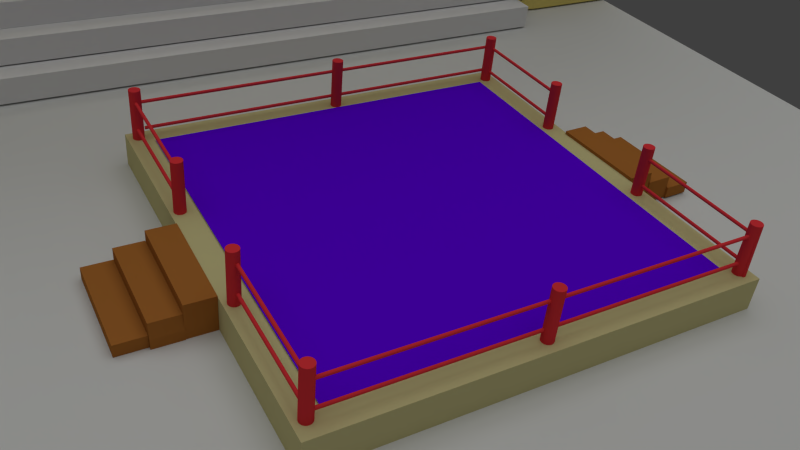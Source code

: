 # Source: Arena.blend  (saved by Blender 2.64.0; exported with 4.5.12 LTS)
import bpy
from mathutils import Matrix  # noqa: F401  (used for matrix-valued properties, if any)

bpy.ops.wm.read_factory_settings(use_empty=True)
scene = bpy.context.scene
scene.name = 'Scene.001'

# ---- collections
col_collection_1_001 = bpy.data.collections.new('Collection 1.001'); scene.collection.children.link(col_collection_1_001)
col_collection_3 = bpy.data.collections.new('Collection 3'); scene.collection.children.link(col_collection_3)
col_collection_9 = bpy.data.collections.new('Collection 9'); scene.collection.children.link(col_collection_9)
col_collection_10 = bpy.data.collections.new('Collection 10'); scene.collection.children.link(col_collection_10)

# ---- materials (node trees are filled in below, after node groups)
mat_sol = bpy.data.materials.new('Sol')
mat_sol.alpha_threshold = 0.0
mat_sol.use_transparent_shadow = False
mat_sol.diffuse_color = (0.6886, 0.6982, 0.6791, 1.0)
mat_sol.roughness = 0.5
mat_sol.line_color = (0.0, 0.0, 0.0, 1.0)
mat_bois1 = bpy.data.materials.new('Bois1')
mat_bois1.alpha_threshold = 0.0
mat_bois1.use_transparent_shadow = False
mat_bois1.diffuse_color = (0.8, 0.04259, 0.05278, 1.0)
mat_bois1.roughness = 0.5
mat_bois1.line_color = (0.0, 0.0, 0.0, 1.0)
mat_bois_2 = bpy.data.materials.new('Bois 2')
mat_bois_2.alpha_threshold = 0.0
mat_bois_2.use_transparent_shadow = False
mat_bois_2.diffuse_color = (0.402, 0.1524, 0.03243, 1.0)
mat_bois_2.roughness = 0.5
mat_bois_2.line_color = (0.0, 0.0, 0.0, 1.0)
mat_sol2 = bpy.data.materials.new('Sol2')
mat_sol2.alpha_threshold = 0.0
mat_sol2.use_transparent_shadow = False
mat_sol2.preview_render_type = 'CUBE'
mat_sol2.diffuse_color = (0.6152, 0.5639, 0.277, 1.0)
mat_sol2.roughness = 0.5
mat_sol2.line_color = (0.0, 0.0, 0.0, 1.0)
mat_arene = bpy.data.materials.new('Arene')
mat_arene.alpha_threshold = 0.0
mat_arene.use_transparent_shadow = False
mat_arene.preview_render_type = 'CUBE'
mat_arene.diffuse_color = (0.1171, 0.0, 0.8, 1.0)
mat_arene.roughness = 0.5
mat_arene.line_color = (0.0, 0.0, 0.0, 1.0)
mat_pierre_jaune = bpy.data.materials.new('Pierre Jaune')
mat_pierre_jaune.alpha_threshold = 0.0
mat_pierre_jaune.use_transparent_shadow = False
mat_pierre_jaune.diffuse_color = (0.8, 0.6635, 0.1964, 1.0)
mat_pierre_jaune.roughness = 0.5
mat_pierre_jaune.line_color = (0.0, 0.0, 0.0, 1.0)
mat_ninja = bpy.data.materials.new('ninja')
mat_ninja.alpha_threshold = 0.0
mat_ninja.use_transparent_shadow = False
mat_ninja.roughness = 0.5
mat_ninja.line_color = (0.0, 0.0, 0.0, 1.0)
mat_pirate_001 = bpy.data.materials.new('Pirate.001')
mat_pirate_001.alpha_threshold = 0.0
mat_pirate_001.use_transparent_shadow = False
mat_pirate_001.roughness = 0.5
mat_pirate_001.line_color = (0.0, 0.0, 0.0, 1.0)

# ---- material node trees

# ---- world
world_world_003 = bpy.data.worlds.new('World.003'); scene.world = world_world_003
world_world_003.use_sun_shadow = False
world_world_003.sun_shadow_jitter_overblur = 0.0
world_world_003.cycles.sampling_method = 'MANUAL'
world_world_003.cycles.sample_map_resolution = 256

# ---- cameras
cam_camera_001 = bpy.data.cameras.new('Camera.001')
cam_camera_001.clip_end = 100.0
cam_camera_001.lens = 35.0
cam_camera_001.sensor_width = 32.0
cam_camera_001.sensor_height = 18.0
cam_camera_001.dof.focus_distance = 0.0
cam_camera_001.dof.aperture_fstop = 128.0

# ---- lights
light_sun = bpy.data.lights.new('Sun', 'SUN')
light_sun.transmission_factor = 0.0
light_sun.angle = 1.571
light_sun.energy = 1.0
light_sun.shadow_buffer_clip_start = 0.5
light_sun.shadow_soft_size = 1.0
light_sun.shadow_cascade_max_distance = 1000.0
light_sun.cycles.use_multiple_importance_sampling = False

# ---- meshes
me_plane = bpy.data.meshes.new('Plane')
me_plane.from_pydata([(-1.025, 1.017, 0.003945), (1.005, 1.017, 0.003945), (-1.025, -1.013, 0.003945), (1.005, -1.013, 0.003945), (-0.372, 0.3468, 0.01094), (0.3745, 0.3468, 0.01094), (-0.372, -0.3997, 0.01094), (0.3745, -0.3997, 0.01094), (-0.3722, 0.3468, -0.05467), (0.3743, 0.3468, -0.05467), (-0.3722, -0.3997, -0.05467), (0.3743, -0.3997, -0.05467), (0.4, 0.0691, 0.0041), (0.4481, 0.0691, 0.0041), (0.4221, 0.07176, 0.007531), (0.4701, 0.07176, 0.007531), (0.4222, -0.1113, 0.003849), (0.4702, -0.1113, 0.003849), (0.4704, 0.06678, 0.003622), (0.5184, 0.06678, 0.003622), (0.4704, -0.1118, 0.003622), (0.5184, -0.1118, 0.003622), (0.374, 0.0691, -0.0171), (0.422, 0.0691, -0.0171), (0.374, -0.1095, -0.0171), (0.422, -0.1095, -0.0171), (0.4221, 0.07176, -0.01367), (0.4701, 0.07176, -0.01367), (0.4222, -0.1113, -0.01735), (0.4702, -0.1113, -0.01735), (0.4704, 0.06678, -0.01758), (0.5184, 0.06678, -0.01758), (0.4704, -0.1118, -0.01758), (0.5184, -0.1118, -0.01758), (0.374, -0.1095, -0.0386), (0.422, -0.1095, -0.0386), (0.4222, 0.06723, -0.03886), (0.4702, 0.06723, -0.03886), (0.4222, -0.1113, -0.03886), (0.4702, -0.1113, -0.03886), (0.3746, 0.07077, 0.005727), (0.4226, 0.07077, 0.005727), (0.374, -0.1095, 0.0041), (0.422, -0.1095, 0.0041), (0.4222, 0.06723, 0.003849), (0.4222, -0.1113, 0.003849), (0.374, 0.0691, -0.0171), (0.422, 0.0691, -0.0171), (0.374, -0.1095, -0.0171), (0.422, -0.1095, -0.0171), (0.4222, 0.06723, -0.01735), (0.4222, -0.1113, -0.01735), (0.374, 0.0691, -0.0386), (0.422, 0.0691, -0.0386), (0.374, -0.1095, -0.0386), (0.422, -0.1095, -0.0386), (0.4222, 0.06723, -0.03886), (0.4222, -0.1113, -0.03886), (0.3746, 0.07077, -0.05672), (0.4226, 0.07077, -0.05672), (0.374, -0.1095, -0.05834), (0.422, -0.1095, -0.05834), (-0.368, -0.1223, 0.001711), (-0.416, -0.1236, 0.001711), (-0.4162, -0.1217, 0.001461), (-0.4642, -0.123, 0.001461), (-0.4208, 0.05679, 0.001461), (-0.4689, 0.05554, 0.001461), (-0.4645, -0.1191, 0.001233), (-0.5125, -0.1203, 0.001233), (-0.4691, 0.05942, 0.001233), (-0.5171, 0.05817, 0.001233), (-0.368, -0.1223, -0.01949), (-0.416, -0.1236, -0.01949), (-0.3726, 0.05617, -0.01949), (-0.4206, 0.05492, -0.01949), (-0.4162, -0.1217, -0.01974), (-0.4642, -0.123, -0.01974), (-0.4208, 0.05679, -0.01974), (-0.4689, 0.05554, -0.01974), (-0.4645, -0.1191, -0.01997), (-0.5125, -0.1203, -0.01997), (-0.4691, 0.05942, -0.01997), (-0.5171, 0.05817, -0.01997), (-0.3726, 0.05617, -0.04099), (-0.4206, 0.05492, -0.04099), (-0.4162, -0.1217, -0.04124), (-0.4642, -0.123, -0.04124), (-0.4208, 0.05679, -0.04124), (-0.4689, 0.05554, -0.04124), (-0.368, -0.1223, 0.001711), (-0.416, -0.1236, 0.001711), (-0.3726, 0.05617, 0.001711), (-0.4269, 0.05492, 0.001711), (-0.4162, -0.1217, 0.001461), (-0.4208, 0.05679, 0.001461), (-0.368, -0.1223, -0.01949), (-0.416, -0.1236, -0.01949), (-0.3726, 0.05617, -0.01949), (-0.4206, 0.05492, -0.01949), (-0.4162, -0.1217, -0.01974), (-0.4208, 0.05679, -0.01974), (-0.368, -0.1223, -0.04099), (-0.416, -0.1236, -0.04099), (-0.3726, 0.05617, -0.04099), (-0.4206, 0.05492, -0.04099), (-0.4162, -0.1217, -0.04124), (-0.4208, 0.05679, -0.04124), (-0.368, -0.1223, -0.06073), (-0.416, -0.1236, -0.06073), (-0.3726, 0.05617, -0.06073), (-0.4206, 0.05492, -0.06073), (0.3588, -0.1525, -0.1455), (0.3588, -0.1525, 0.04181), (0.3568, -0.1523, -0.1455), (0.3568, -0.1523, 0.04181), (0.355, -0.1517, -0.1455), (0.355, -0.1517, 0.04181), (0.3532, -0.1508, -0.1455), (0.3532, -0.1508, 0.04181), (0.3517, -0.1496, -0.1455), (0.3517, -0.1496, 0.04181), (0.3505, -0.1481, -0.1455), (0.3505, -0.1481, 0.04181), (0.3496, -0.1463, -0.1455), (0.3496, -0.1463, 0.04181), (0.349, -0.1445, -0.1455), (0.349, -0.1445, 0.04181), (0.3488, -0.1425, -0.1455), (0.3488, -0.1425, 0.04181), (0.349, -0.1406, -0.1455), (0.349, -0.1406, 0.04181), (0.3496, -0.1387, -0.1455), (0.3496, -0.1387, 0.04181), (0.3505, -0.137, -0.1455), (0.3505, -0.137, 0.04181), (0.3517, -0.1355, -0.1455), (0.3517, -0.1355, 0.04181), (0.3532, -0.1342, -0.1455), (0.3532, -0.1342, 0.04181), (0.355, -0.1333, -0.1455), (0.355, -0.1333, 0.04181), (0.3568, -0.1328, -0.1455), (0.3568, -0.1328, 0.04181), (0.3588, -0.1326, -0.1455), (0.3588, -0.1326, 0.04181), (0.3607, -0.1328, -0.1455), (0.3607, -0.1328, 0.04181), (0.3626, -0.1333, -0.1455), (0.3626, -0.1333, 0.04181), (0.3643, -0.1342, -0.1455), (0.3643, -0.1342, 0.04181), (0.3658, -0.1355, -0.1455), (0.3658, -0.1355, 0.04181), (0.3671, -0.137, -0.1455), (0.3671, -0.137, 0.04181), (0.368, -0.1387, -0.1455), (0.368, -0.1387, 0.04181), (0.3685, -0.1406, -0.1455), (0.3685, -0.1406, 0.04181), (0.3687, -0.1425, -0.1455), (0.3687, -0.1425, 0.04181), (0.3685, -0.1445, -0.1455), (0.3685, -0.1445, 0.04181), (0.368, -0.1463, -0.1455), (0.368, -0.1463, 0.04181), (0.3671, -0.1481, -0.1455), (0.3671, -0.1481, 0.04181), (0.3658, -0.1496, -0.1455), (0.3658, -0.1496, 0.04181), (0.3643, -0.1508, -0.1455), (0.3643, -0.1508, 0.04181), (0.3626, -0.1517, -0.1455), (0.3626, -0.1517, 0.04181), (0.3607, -0.1523, -0.1455), (0.3607, -0.1523, 0.04181), (0.3574, -0.3905, 0.04181), (0.3574, -0.3905, -0.1455), (0.3592, -0.3899, 0.04181), (0.3592, -0.3899, -0.1455), (0.361, -0.389, 0.04181), (0.361, -0.389, -0.1455), (0.3625, -0.3877, 0.04181), (0.3625, -0.3877, -0.1455), (0.3637, -0.3862, 0.04181), (0.3637, -0.3862, -0.1455), (0.3646, -0.3845, 0.04181), (0.3646, -0.3845, -0.1455), (0.3652, -0.3826, 0.04181), (0.3652, -0.3826, -0.1455), (0.3654, -0.3807, 0.04181), (0.3654, -0.3807, -0.1455), (0.3652, -0.3788, 0.04181), (0.3652, -0.3788, -0.1455), (0.3646, -0.3769, 0.04181), (0.3646, -0.3769, -0.1455), (0.3637, -0.3752, 0.04181), (0.3637, -0.3752, -0.1455), (0.3625, -0.3737, 0.04181), (0.3625, -0.3737, -0.1455), (0.361, -0.3724, 0.04181), (0.361, -0.3724, -0.1455), (0.3592, -0.3715, 0.04181), (0.3592, -0.3715, -0.1455), (0.3574, -0.3709, 0.04181), (0.3574, -0.3709, -0.1455), (0.3554, -0.3707, 0.04181), (0.3554, -0.3707, -0.1455), (0.3535, -0.3709, 0.04181), (0.3535, -0.3709, -0.1455), (0.3516, -0.3715, 0.04181), (0.3516, -0.3715, -0.1455), (0.3499, -0.3724, 0.04181), (0.3499, -0.3724, -0.1455), (0.3484, -0.3737, 0.04181), (0.3484, -0.3737, -0.1455), (0.3471, -0.3752, 0.04181), (0.3471, -0.3752, -0.1455), (0.3462, -0.3769, 0.04181), (0.3462, -0.3769, -0.1455), (0.3456, -0.3788, 0.04181), (0.3456, -0.3788, -0.1455), (0.3455, -0.3807, 0.04181), (0.3455, -0.3807, -0.1455), (0.3456, -0.3826, 0.04181), (0.3456, -0.3826, -0.1455), (0.3462, -0.3845, 0.04181), (0.3462, -0.3845, -0.1455), (0.3471, -0.3862, 0.04181), (0.3471, -0.3862, -0.1455), (0.3484, -0.3877, 0.04181), (0.3484, -0.3877, -0.1455), (0.3499, -0.389, 0.04181), (0.3499, -0.389, -0.1455), (0.3516, -0.3899, 0.04181), (0.3516, -0.3899, -0.1455), (0.3535, -0.3905, 0.04181), (0.3535, -0.3905, -0.1455), (0.3554, -0.3907, 0.04181), (0.3554, -0.3907, -0.1455), (-0.01386, -0.3837, -0.1455), (-0.01386, -0.3837, 0.04181), (-0.01581, -0.3835, -0.1455), (-0.01581, -0.3835, 0.04181), (-0.01768, -0.3829, -0.1455), (-0.01768, -0.3829, 0.04181), (-0.0194, -0.382, -0.1455), (-0.0194, -0.382, 0.04181), (-0.02091, -0.3808, -0.1455), (-0.02091, -0.3808, 0.04181), (-0.02215, -0.3792, -0.1455), (-0.02215, -0.3792, 0.04181), (-0.02307, -0.3775, -0.1455), (-0.02307, -0.3775, 0.04181), (-0.02364, -0.3757, -0.1455), (-0.02364, -0.3757, 0.04181), (-0.02383, -0.3737, -0.1455), (-0.02383, -0.3737, 0.04181), (-0.02364, -0.3718, -0.1455), (-0.02364, -0.3718, 0.04181), (-0.02307, -0.3699, -0.1455), (-0.02307, -0.3699, 0.04181), (-0.02215, -0.3682, -0.1455), (-0.02215, -0.3682, 0.04181), (-0.02091, -0.3667, -0.1455), (-0.02091, -0.3667, 0.04181), (-0.0194, -0.3654, -0.1455), (-0.0194, -0.3654, 0.04181), (-0.01768, -0.3645, -0.1455), (-0.01768, -0.3645, 0.04181), (-0.01581, -0.3639, -0.1455), (-0.01581, -0.3639, 0.04181), (-0.01386, -0.3638, -0.1455), (-0.01386, -0.3638, 0.04181), (-0.01192, -0.3639, -0.1455), (-0.01192, -0.3639, 0.04181), (-0.01005, -0.3645, -0.1455), (-0.01005, -0.3645, 0.04181), (-0.00833, -0.3654, -0.1455), (-0.00833, -0.3654, 0.04181), (-0.00682, -0.3667, -0.1455), (-0.00682, -0.3667, 0.04181), (-0.005581, -0.3682, -0.1455), (-0.005581, -0.3682, 0.04181), (-0.00466, -0.3699, -0.1455), (-0.00466, -0.3699, 0.04181), (-0.004094, -0.3718, -0.1455), (-0.004094, -0.3718, 0.04181), (-0.003902, -0.3737, -0.1455), (-0.003902, -0.3737, 0.04181), (-0.004094, -0.3757, -0.1455), (-0.004094, -0.3757, 0.04181), (-0.00466, -0.3775, -0.1455), (-0.00466, -0.3775, 0.04181), (-0.005581, -0.3792, -0.1455), (-0.005581, -0.3792, 0.04181), (-0.00682, -0.3808, -0.1455), (-0.00682, -0.3808, 0.04181), (-0.00833, -0.382, -0.1455), (-0.00833, -0.382, 0.04181), (-0.01005, -0.3829, -0.1455), (-0.01005, -0.3829, 0.04181), (-0.01192, -0.3835, -0.1455), (-0.01192, -0.3835, 0.04181), (-0.3505, -0.3804, 0.04181), (-0.3505, -0.3804, -0.1455), (-0.3486, -0.3798, 0.04181), (-0.3486, -0.3798, -0.1455), (-0.3469, -0.3789, 0.04181), (-0.3469, -0.3789, -0.1455), (-0.3454, -0.3777, 0.04181), (-0.3454, -0.3777, -0.1455), (-0.3441, -0.3762, 0.04181), (-0.3441, -0.3762, -0.1455), (-0.3432, -0.3744, 0.04181), (-0.3432, -0.3744, -0.1455), (-0.3426, -0.3726, 0.04181), (-0.3426, -0.3726, -0.1455), (-0.3424, -0.3706, 0.04181), (-0.3424, -0.3706, -0.1455), (-0.3426, -0.3687, 0.04181), (-0.3426, -0.3687, -0.1455), (-0.3432, -0.3668, 0.04181), (-0.3432, -0.3668, -0.1455), (-0.3441, -0.3651, 0.04181), (-0.3441, -0.3651, -0.1455), (-0.3454, -0.3636, 0.04181), (-0.3454, -0.3636, -0.1455), (-0.3469, -0.3624, 0.04181), (-0.3469, -0.3624, -0.1455), (-0.3486, -0.3614, 0.04181), (-0.3486, -0.3614, -0.1455), (-0.3505, -0.3609, 0.04181), (-0.3505, -0.3609, -0.1455), (-0.3524, -0.3607, 0.04181), (-0.3524, -0.3607, -0.1455), (-0.3543, -0.3609, 0.04181), (-0.3543, -0.3609, -0.1455), (-0.3562, -0.3614, 0.04181), (-0.3562, -0.3614, -0.1455), (-0.3579, -0.3624, 0.04181), (-0.3579, -0.3624, -0.1455), (-0.3594, -0.3636, 0.04181), (-0.3594, -0.3636, -0.1455), (-0.3607, -0.3651, 0.04181), (-0.3607, -0.3651, -0.1455), (-0.3616, -0.3668, 0.04181), (-0.3616, -0.3668, -0.1455), (-0.3622, -0.3687, 0.04181), (-0.3622, -0.3687, -0.1455), (-0.3624, -0.3706, 0.04181), (-0.3624, -0.3706, -0.1455), (-0.3622, -0.3726, 0.04181), (-0.3622, -0.3726, -0.1455), (-0.3616, -0.3744, 0.04181), (-0.3616, -0.3744, -0.1455), (-0.3607, -0.3762, 0.04181), (-0.3607, -0.3762, -0.1455), (-0.3594, -0.3777, 0.04181), (-0.3594, -0.3777, -0.1455), (-0.3579, -0.3789, 0.04181), (-0.3579, -0.3789, -0.1455), (-0.3562, -0.3798, 0.04181), (-0.3562, -0.3798, -0.1455), (-0.3543, -0.3804, 0.04181), (-0.3543, -0.3804, -0.1455), (-0.3524, -0.3806, 0.04181), (-0.3524, -0.3806, -0.1455), (-0.3524, -0.1659, -0.1455), (-0.3524, -0.1659, 0.04181), (-0.3543, -0.1657, -0.1455), (-0.3543, -0.1657, 0.04181), (-0.3562, -0.1651, -0.1455), (-0.3562, -0.1651, 0.04181), (-0.3579, -0.1642, -0.1455), (-0.3579, -0.1642, 0.04181), (-0.3594, -0.163, -0.1455), (-0.3594, -0.163, 0.04181), (-0.3607, -0.1615, -0.1455), (-0.3607, -0.1615, 0.04181), (-0.3616, -0.1598, -0.1455), (-0.3616, -0.1598, 0.04181), (-0.3622, -0.1579, -0.1455), (-0.3622, -0.1579, 0.04181), (-0.3624, -0.1559, -0.1455), (-0.3624, -0.1559, 0.04181), (-0.3622, -0.154, -0.1455), (-0.3622, -0.154, 0.04181), (-0.3616, -0.1521, -0.1455), (-0.3616, -0.1521, 0.04181), (-0.3607, -0.1504, -0.1455), (-0.3607, -0.1504, 0.04181), (-0.3594, -0.1489, -0.1455), (-0.3594, -0.1489, 0.04181), (-0.3579, -0.1477, -0.1455), (-0.3579, -0.1477, 0.04181), (-0.3562, -0.1467, -0.1455), (-0.3562, -0.1467, 0.04181), (-0.3543, -0.1462, -0.1455), (-0.3543, -0.1462, 0.04181), (-0.3524, -0.146, -0.1455), (-0.3524, -0.146, 0.04181), (-0.3505, -0.1462, -0.1455), (-0.3505, -0.1462, 0.04181), (-0.3486, -0.1467, -0.1455), (-0.3486, -0.1467, 0.04181), (-0.3469, -0.1477, -0.1455), (-0.3469, -0.1477, 0.04181), (-0.3454, -0.1489, -0.1455), (-0.3454, -0.1489, 0.04181), (-0.3441, -0.1504, -0.1455), (-0.3441, -0.1504, 0.04181), (-0.3432, -0.1521, -0.1455), (-0.3432, -0.1521, 0.04181), (-0.3426, -0.154, -0.1455), (-0.3426, -0.154, 0.04181), (-0.3424, -0.1559, -0.1455), (-0.3424, -0.1559, 0.04181), (-0.3426, -0.1579, -0.1455), (-0.3426, -0.1579, 0.04181), (-0.3432, -0.1598, -0.1455), (-0.3432, -0.1598, 0.04181), (-0.3441, -0.1615, -0.1455), (-0.3441, -0.1615, 0.04181), (-0.3454, -0.163, -0.1455), (-0.3454, -0.163, 0.04181), (-0.3469, -0.1642, -0.1455), (-0.3469, -0.1642, 0.04181), (-0.3486, -0.1651, -0.1455), (-0.3486, -0.1651, 0.04181), (-0.3505, -0.1657, -0.1455), (-0.3505, -0.1657, 0.04181), (-0.3538, 0.07917, 0.04181), (-0.3538, 0.07917, -0.1455), (-0.3519, 0.07973, 0.04181), (-0.3519, 0.07973, -0.1455), (-0.3502, 0.08065, 0.04181), (-0.3502, 0.08065, -0.1455), (-0.3487, 0.08189, 0.04181), (-0.3487, 0.08189, -0.1455), (-0.3475, 0.0834, 0.04181), (-0.3475, 0.0834, -0.1455), (-0.3465, 0.08512, 0.04181), (-0.3465, 0.08512, -0.1455), (-0.346, 0.08699, 0.04181), (-0.346, 0.08699, -0.1455), (-0.3458, 0.08894, 0.04181), (-0.3458, 0.08894, -0.1455), (-0.346, 0.09088, 0.04181), (-0.346, 0.09088, -0.1455), (-0.3465, 0.09275, 0.04181), (-0.3465, 0.09275, -0.1455), (-0.3475, 0.09447, 0.04181), (-0.3475, 0.09447, -0.1455), (-0.3487, 0.09598, 0.04181), (-0.3487, 0.09598, -0.1455), (-0.3502, 0.09722, 0.04181), (-0.3502, 0.09722, -0.1455), (-0.3519, 0.09814, 0.04181), (-0.3519, 0.09814, -0.1455), (-0.3538, 0.09871, 0.04181), (-0.3538, 0.09871, -0.1455), (-0.3558, 0.0989, 0.04181), (-0.3558, 0.0989, -0.1455), (-0.3577, 0.09871, 0.04181), (-0.3577, 0.09871, -0.1455), (-0.3596, 0.09814, 0.04181), (-0.3596, 0.09814, -0.1455), (-0.3613, 0.09722, 0.04181), (-0.3613, 0.09722, -0.1455), (-0.3628, 0.09598, 0.04181), (-0.3628, 0.09598, -0.1455), (-0.364, 0.09447, 0.04181), (-0.364, 0.09447, -0.1455), (-0.365, 0.09275, 0.04181), (-0.365, 0.09275, -0.1455), (-0.3655, 0.09088, 0.04181), (-0.3655, 0.09088, -0.1455), (-0.3657, 0.08894, 0.04181), (-0.3657, 0.08894, -0.1455), (-0.3655, 0.08699, 0.04181), (-0.3655, 0.08699, -0.1455), (-0.365, 0.08512, 0.04181), (-0.365, 0.08512, -0.1455), (-0.364, 0.0834, 0.04181), (-0.364, 0.0834, -0.1455), (-0.3628, 0.08189, 0.04181), (-0.3628, 0.08189, -0.1455), (-0.3613, 0.08065, 0.04181), (-0.3613, 0.08065, -0.1455), (-0.3596, 0.07973, 0.04181), (-0.3596, 0.07973, -0.1455), (-0.3577, 0.07917, 0.04181), (-0.3577, 0.07917, -0.1455), (-0.3558, 0.07897, 0.04181), (-0.3558, 0.07897, -0.1455), (-0.3524, 0.312, -0.1455), (-0.3524, 0.312, 0.04181), (-0.3543, 0.3122, -0.1455), (-0.3543, 0.3122, 0.04181), (-0.3562, 0.3128, -0.1455), (-0.3562, 0.3128, 0.04181), (-0.3579, 0.3137, -0.1455), (-0.3579, 0.3137, 0.04181), (-0.3594, 0.3149, -0.1455), (-0.3594, 0.3149, 0.04181), (-0.3607, 0.3164, -0.1455), (-0.3607, 0.3164, 0.04181), (-0.3616, 0.3182, -0.1455), (-0.3616, 0.3182, 0.04181), (-0.3622, 0.32, -0.1455), (-0.3622, 0.32, 0.04181), (-0.3624, 0.322, -0.1455), (-0.3624, 0.3271, 0.04181), (-0.3622, 0.3239, -0.1455), (-0.3622, 0.3291, 0.04181), (-0.3616, 0.3258, -0.1455), (-0.3616, 0.3309, 0.04181), (-0.3607, 0.3275, -0.1455), (-0.3607, 0.3326, 0.04181), (-0.3594, 0.329, -0.1455), (-0.3594, 0.3342, 0.04181), (-0.3579, 0.3303, -0.1455), (-0.3579, 0.3354, 0.04181), (-0.3562, 0.3312, -0.1455), (-0.3562, 0.3363, 0.04181), (-0.3543, 0.3317, -0.1455), (-0.3543, 0.3369, 0.04181), (-0.3524, 0.3319, -0.1455), (-0.3524, 0.3371, 0.04181), (-0.3505, 0.3317, -0.1455), (-0.3505, 0.3369, 0.04181), (-0.3486, 0.3312, -0.1455), (-0.3486, 0.3312, 0.04181), (-0.3469, 0.3303, -0.1455), (-0.3469, 0.3303, 0.04181), (-0.3454, 0.329, -0.1455), (-0.3454, 0.329, 0.04181), (-0.3441, 0.3275, -0.1455), (-0.3441, 0.3275, 0.04181), (-0.3432, 0.3258, -0.1455), (-0.3432, 0.3258, 0.04181), (-0.3426, 0.3239, -0.1455), (-0.3426, 0.3239, 0.04181), (-0.3424, 0.322, -0.1455), (-0.3424, 0.322, 0.04181), (-0.3426, 0.32, -0.1455), (-0.3426, 0.32, 0.04181), (-0.3432, 0.3182, -0.1455), (-0.3432, 0.3182, 0.04181), (-0.3441, 0.3164, -0.1455), (-0.3441, 0.3164, 0.04181), (-0.3454, 0.3149, -0.1455), (-0.3454, 0.3149, 0.04181), (-0.3469, 0.3137, -0.1455), (-0.3469, 0.3137, 0.04181), (-0.3486, 0.3128, -0.1455), (-0.3486, 0.3128, 0.04181), (-0.3505, 0.3122, -0.1455), (-0.3505, 0.3122, 0.04181), (0.01184, 0.314, 0.04181), (0.01184, 0.314, -0.1455), (0.01371, 0.3146, 0.04181), (0.01371, 0.3146, -0.1455), (0.01543, 0.3155, 0.04181), (0.01543, 0.3155, -0.1455), (0.01694, 0.3167, 0.04181), (0.01694, 0.3167, -0.1455), (0.01818, 0.3182, 0.04181), (0.01818, 0.3182, -0.1455), (0.0191, 0.3199, 0.04181), (0.0191, 0.3199, -0.1455), (0.01967, 0.3218, 0.04181), (0.01967, 0.3218, -0.1455), (0.01986, 0.3238, 0.04181), (0.01986, 0.3238, -0.1455), (0.01967, 0.3257, 0.04181), (0.01967, 0.3257, -0.1455), (0.0191, 0.3276, 0.04181), (0.0191, 0.3276, -0.1455), (0.01818, 0.3293, 0.04181), (0.01818, 0.3293, -0.1455), (0.01694, 0.3308, 0.04181), (0.01694, 0.3308, -0.1455), (0.01543, 0.332, 0.04181), (0.01543, 0.332, -0.1455), (0.01371, 0.333, 0.04181), (0.01371, 0.333, -0.1455), (0.01184, 0.3335, 0.04181), (0.01184, 0.3335, -0.1455), (0.009896, 0.3337, 0.04181), (0.009896, 0.3337, -0.1455), (0.007953, 0.3335, 0.04181), (0.007953, 0.3335, -0.1455), (0.006084, 0.333, 0.04181), (0.006084, 0.333, -0.1455), (0.004361, 0.332, 0.04181), (0.004361, 0.332, -0.1455), (0.002851, 0.3308, 0.04181), (0.002851, 0.3308, -0.1455), (0.001613, 0.3293, 0.04181), (0.001613, 0.3293, -0.1455), (0.0006919, 0.3276, 0.04181), (0.0006919, 0.3276, -0.1455), (0.0001249, 0.3257, 0.04181), (0.0001249, 0.3257, -0.1455), (-6.649e-05, 0.3238, 0.04181), (-6.649e-05, 0.3238, -0.1455), (0.0001249, 0.3218, 0.04181), (0.0001249, 0.3218, -0.1455), (0.0006919, 0.3199, 0.04181), (0.0006919, 0.3199, -0.1455), (0.001613, 0.3182, 0.04181), (0.001613, 0.3182, -0.1455), (0.002851, 0.3167, 0.04181), (0.002851, 0.3167, -0.1455), (0.004361, 0.3155, 0.04181), (0.004361, 0.3155, -0.1455), (0.006084, 0.3146, 0.04181), (0.006084, 0.3146, -0.1455), (0.007953, 0.314, 0.04181), (0.007953, 0.314, -0.1455), (0.009896, 0.3138, 0.04181), (0.009896, 0.3138, -0.1455), (0.3554, 0.3071, -0.1455), (0.3554, 0.3071, 0.04181), (0.3535, 0.3073, -0.1455), (0.3535, 0.3073, 0.04181), (0.3516, 0.3078, -0.1455), (0.3516, 0.3078, 0.04181), (0.3499, 0.3088, -0.1455), (0.3499, 0.3088, 0.04181), (0.3484, 0.31, -0.1455), (0.3484, 0.31, 0.04181), (0.3471, 0.3115, -0.1455), (0.3471, 0.3115, 0.04181), (0.3462, 0.3132, -0.1455), (0.3462, 0.3132, 0.04181), (0.3456, 0.3151, -0.1455), (0.3456, 0.3151, 0.04181), (0.3455, 0.317, -0.1455), (0.3455, 0.317, 0.04181), (0.3456, 0.319, -0.1455), (0.3456, 0.319, 0.04181), (0.3462, 0.3209, -0.1455), (0.3462, 0.3209, 0.04181), (0.3471, 0.3226, -0.1455), (0.3471, 0.3226, 0.04181), (0.3484, 0.3241, -0.1455), (0.3484, 0.3241, 0.04181), (0.3499, 0.3253, -0.1455), (0.3499, 0.3253, 0.04181), (0.3516, 0.3263, -0.1455), (0.3516, 0.3263, 0.04181), (0.3535, 0.3268, -0.1455), (0.3535, 0.3268, 0.04181), (0.3554, 0.327, -0.1455), (0.3554, 0.327, 0.04181), (0.3574, 0.3268, -0.1455), (0.3574, 0.3268, 0.04181), (0.3592, 0.3263, -0.1455), (0.3592, 0.3263, 0.04181), (0.361, 0.3253, -0.1455), (0.361, 0.3253, 0.04181), (0.3625, 0.3241, -0.1455), (0.3625, 0.3241, 0.04181), (0.3637, 0.3226, -0.1455), (0.3637, 0.3226, 0.04181), (0.3646, 0.3209, -0.1455), (0.3646, 0.3209, 0.04181), (0.3652, 0.319, -0.1455), (0.3652, 0.319, 0.04181), (0.3654, 0.317, -0.1455), (0.3654, 0.317, 0.04181), (0.3652, 0.3151, -0.1455), (0.3652, 0.3151, 0.04181), (0.3646, 0.3132, -0.1455), (0.3646, 0.3132, 0.04181), (0.3637, 0.3115, -0.1455), (0.3637, 0.3115, 0.04181), (0.3625, 0.31, -0.1455), (0.3625, 0.31, 0.04181), (0.361, 0.3088, -0.1455), (0.361, 0.3088, 0.04181), (0.3592, 0.3078, -0.1455), (0.3592, 0.3078, 0.04181), (0.3601, 0.0796, 0.04181), (0.3601, 0.0796, -0.1455), (0.3619, 0.08016, 0.04181), (0.3619, 0.08016, -0.1455), (0.3637, 0.08108, 0.04181), (0.3637, 0.08108, -0.1455), (0.3652, 0.08232, 0.04181), (0.3652, 0.08232, -0.1455), (0.3664, 0.08383, 0.04181), (0.3664, 0.08383, -0.1455), (0.3673, 0.08556, 0.04181), (0.3673, 0.08556, -0.1455), (0.3679, 0.08742, 0.04181), (0.3679, 0.08742, -0.1455), (0.3681, 0.08937, 0.04181), (0.3681, 0.08937, -0.1455), (0.3679, 0.09131, 0.04181), (0.3679, 0.09131, -0.1455), (0.3673, 0.09318, 0.04181), (0.3673, 0.09318, -0.1455), (0.3664, 0.0949, 0.04181), (0.3664, 0.0949, -0.1455), (0.3652, 0.09641, 0.04181), (0.3652, 0.09641, -0.1455), (0.3637, 0.09765, 0.04181), (0.3637, 0.09765, -0.1455), (0.3619, 0.09857, 0.04181), (0.3619, 0.09857, -0.1455), (0.3601, 0.09914, 0.04181), (0.3601, 0.09914, -0.1455), (0.3581, 0.09933, 0.04181), (0.3581, 0.09933, -0.1455), (0.3562, 0.09914, 0.04181), (0.3562, 0.09914, -0.1455), (0.3543, 0.09857, 0.04181), (0.3543, 0.09857, -0.1455), (0.3526, 0.09765, 0.04181), (0.3526, 0.09765, -0.1455), (0.3511, 0.09641, 0.04181), (0.3511, 0.09641, -0.1455), (0.3498, 0.0949, 0.04181), (0.3498, 0.0949, -0.1455), (0.3489, 0.09318, 0.04181), (0.3489, 0.09318, -0.1455), (0.3484, 0.09131, 0.04181), (0.3484, 0.09131, -0.1455), (0.3482, 0.08937, 0.04181), (0.3482, 0.08937, -0.1455), (0.3484, 0.08742, 0.04181), (0.3484, 0.08742, -0.1455), (0.3489, 0.08556, 0.04181), (0.3489, 0.08556, -0.1455), (0.3498, 0.08383, 0.04181), (0.3498, 0.08383, -0.1455), (0.3511, 0.08232, 0.04181), (0.3511, 0.08232, -0.1455), (0.3526, 0.08108, 0.04181), (0.3526, 0.08108, -0.1455), (0.3543, 0.08016, 0.04181), (0.3543, 0.08016, -0.1455), (0.3562, 0.0796, 0.04181), (0.3562, 0.0796, -0.1455), (0.3581, 0.07941, 0.04181), (0.3581, 0.07941, -0.1455), (0.3574, 0.3073, -0.1455), (0.3574, 0.3073, 0.04181), (-0.3532, -0.3739, -0.072), (-0.3532, -0.1627, -0.07173), (-0.3527, -0.3739, -0.07226), (-0.3527, -0.1627, -0.07199), (-0.3522, -0.3739, -0.07262), (-0.3522, -0.1627, -0.07235), (-0.3519, -0.3739, -0.07305), (-0.3519, -0.1627, -0.07278), (-0.3516, -0.3739, -0.07355), (-0.3516, -0.1627, -0.07328), (-0.3515, -0.3739, -0.07408), (-0.3515, -0.1627, -0.07382), (-0.3514, -0.3739, -0.07464), (-0.3514, -0.1627, -0.07437), (-0.3515, -0.3739, -0.0752), (-0.3515, -0.1627, -0.07493), (-0.3516, -0.3739, -0.07574), (-0.3516, -0.1627, -0.07547), (-0.3519, -0.3739, -0.07623), (-0.3519, -0.1627, -0.07596), (-0.3522, -0.3739, -0.07667), (-0.3522, -0.1627, -0.0764), (-0.3527, -0.3739, -0.07702), (-0.3527, -0.1627, -0.07675), (-0.3532, -0.3739, -0.07729), (-0.3532, -0.1627, -0.07702), (-0.3537, -0.3739, -0.07745), (-0.3537, -0.1627, -0.07718), (-0.3543, -0.3739, -0.0775), (-0.3543, -0.1627, -0.07723), (-0.3548, -0.3739, -0.07745), (-0.3548, -0.1627, -0.07718), (-0.3554, -0.3739, -0.07729), (-0.3554, -0.1627, -0.07702), (-0.3559, -0.3739, -0.07702), (-0.3559, -0.1627, -0.07675), (-0.3563, -0.3739, -0.07667), (-0.3563, -0.1627, -0.0764), (-0.3566, -0.3739, -0.07623), (-0.3566, -0.1627, -0.07596), (-0.3569, -0.3739, -0.07574), (-0.3569, -0.1627, -0.07547), (-0.3571, -0.3739, -0.0752), (-0.3571, -0.1627, -0.07493), (-0.3571, -0.3739, -0.07464), (-0.3571, -0.1627, -0.07437), (-0.3571, -0.3739, -0.07408), (-0.3571, -0.1627, -0.07382), (-0.3569, -0.3739, -0.07355), (-0.3569, -0.1627, -0.07328), (-0.3566, -0.3739, -0.07305), (-0.3566, -0.1627, -0.07278), (-0.3563, -0.3739, -0.07262), (-0.3563, -0.1627, -0.07235), (-0.3559, -0.3739, -0.07226), (-0.3559, -0.1627, -0.07199), (-0.3554, -0.3739, -0.072), (-0.3554, -0.1627, -0.07173), (-0.3548, -0.3739, -0.07184), (-0.3548, -0.1627, -0.07157), (-0.3543, -0.3739, -0.07178), (-0.3543, -0.1627, -0.07151), (-0.3537, -0.373, -0.1218), (-0.3537, -0.1618, -0.1215), (-0.3537, -0.1627, -0.07157), (-0.3537, -0.3739, -0.07184), (-0.3532, -0.373, -0.1221), (-0.3532, -0.1618, -0.1218), (-0.3527, -0.373, -0.1224), (-0.3527, -0.1618, -0.1221), (-0.3524, -0.373, -0.1228), (-0.3524, -0.1618, -0.1226), (-0.3521, -0.373, -0.1233), (-0.3521, -0.1618, -0.1231), (-0.352, -0.373, -0.1239), (-0.352, -0.1618, -0.1236), (-0.3519, -0.373, -0.1244), (-0.3519, -0.1618, -0.1242), (-0.352, -0.373, -0.125), (-0.352, -0.1618, -0.1247), (-0.3521, -0.373, -0.1255), (-0.3521, -0.1618, -0.1253), (-0.3524, -0.373, -0.126), (-0.3524, -0.1618, -0.1258), (-0.3527, -0.373, -0.1265), (-0.3527, -0.1618, -0.1262), (-0.3532, -0.373, -0.1268), (-0.3532, -0.1618, -0.1265), (-0.3537, -0.373, -0.1271), (-0.3537, -0.1618, -0.1268), (-0.3542, -0.373, -0.1272), (-0.3542, -0.1618, -0.127), (-0.3548, -0.373, -0.1273), (-0.3548, -0.1618, -0.127), (-0.3553, -0.373, -0.1272), (-0.3553, -0.1618, -0.127), (-0.3559, -0.373, -0.1271), (-0.3559, -0.1618, -0.1268), (-0.3564, -0.373, -0.1268), (-0.3564, -0.1618, -0.1265), (-0.3568, -0.373, -0.1265), (-0.3568, -0.1618, -0.1262), (-0.3571, -0.373, -0.126), (-0.3571, -0.1618, -0.1258), (-0.3574, -0.373, -0.1255), (-0.3574, -0.1618, -0.1253), (-0.3576, -0.373, -0.125), (-0.3576, -0.1618, -0.1247), (-0.3576, -0.373, -0.1244), (-0.3576, -0.1618, -0.1242), (-0.3576, -0.373, -0.1239), (-0.3576, -0.1618, -0.1236), (-0.3574, -0.373, -0.1233), (-0.3574, -0.1618, -0.1231), (-0.3571, -0.373, -0.1228), (-0.3571, -0.1618, -0.1226), (-0.3568, -0.373, -0.1224), (-0.3568, -0.1618, -0.1221), (-0.3564, -0.373, -0.1221), (-0.3564, -0.1618, -0.1218), (-0.3559, -0.373, -0.1218), (-0.3559, -0.1618, -0.1215), (-0.3553, -0.373, -0.1216), (-0.3553, -0.1618, -0.1214), (-0.3548, -0.373, -0.1216), (-0.3548, -0.1618, -0.1213), (-0.3542, -0.1618, -0.1214), (-0.3542, -0.373, -0.1216), (0.3571, 0.08663, -0.072), (0.3571, 0.3139, -0.07173), (0.3576, 0.08663, -0.07226), (0.3576, 0.3139, -0.07199), (0.358, 0.08663, -0.07262), (0.358, 0.3139, -0.07235), (0.3584, 0.08663, -0.07305), (0.3584, 0.3139, -0.07278), (0.3586, 0.08663, -0.07355), (0.3586, 0.3139, -0.07328), (0.3588, 0.08663, -0.07408), (0.3588, 0.3139, -0.07382), (0.3589, 0.08663, -0.07464), (0.3589, 0.3139, -0.07437), (0.3588, 0.08663, -0.0752), (0.3588, 0.3139, -0.07493), (0.3586, 0.08663, -0.07574), (0.3586, 0.3139, -0.07547), (0.3584, 0.08663, -0.07623), (0.3584, 0.3139, -0.07596), (0.358, 0.08663, -0.07667), (0.358, 0.3139, -0.0764), (0.3576, 0.08663, -0.07702), (0.3576, 0.3139, -0.07675), (0.3571, 0.08663, -0.07729), (0.3571, 0.3139, -0.07702), (0.3566, 0.08663, -0.07745), (0.3566, 0.3139, -0.07718), (0.356, 0.08663, -0.0775), (0.356, 0.3139, -0.07723), (0.3554, 0.08663, -0.07745), (0.3554, 0.3139, -0.07718), (0.3549, 0.08663, -0.07729), (0.3549, 0.3139, -0.07702), (0.3544, 0.08663, -0.07702), (0.3544, 0.3139, -0.07675), (0.354, 0.08663, -0.07667), (0.354, 0.3139, -0.0764), (0.3536, 0.08663, -0.07623), (0.3536, 0.3139, -0.07596), (0.3534, 0.08663, -0.07574), (0.3534, 0.3139, -0.07547), (0.3532, 0.08663, -0.0752), (0.3532, 0.3139, -0.07493), (0.3531, 0.08663, -0.07464), (0.3531, 0.3139, -0.07437), (0.3532, 0.08663, -0.07408), (0.3532, 0.3139, -0.07382), (0.3534, 0.08663, -0.07355), (0.3534, 0.3139, -0.07328), (0.3536, 0.08663, -0.07305), (0.3536, 0.3139, -0.07278), (0.354, 0.08663, -0.07262), (0.354, 0.3139, -0.07235), (0.3544, 0.08663, -0.07226), (0.3544, 0.3139, -0.07199), (0.3549, 0.08663, -0.072), (0.3549, 0.3139, -0.07173), (0.3554, 0.08663, -0.07184), (0.3554, 0.3139, -0.07157), (0.356, 0.08663, -0.07178), (0.356, 0.3139, -0.07151), (0.3566, 0.08756, -0.1218), (0.3566, 0.3148, -0.1215), (0.3566, 0.3139, -0.07157), (0.3566, 0.08663, -0.07184), (0.3571, 0.08756, -0.1221), (0.3571, 0.3148, -0.1218), (0.3575, 0.08756, -0.1224), (0.3575, 0.3148, -0.1221), (0.3579, 0.08756, -0.1228), (0.3579, 0.3148, -0.1226), (0.3581, 0.08756, -0.1233), (0.3581, 0.3148, -0.1231), (0.3583, 0.08756, -0.1239), (0.3583, 0.3148, -0.1236), (0.3584, 0.08756, -0.1244), (0.3584, 0.3148, -0.1242), (0.3583, 0.08756, -0.125), (0.3583, 0.3148, -0.1247), (0.3581, 0.08756, -0.1255), (0.3581, 0.3148, -0.1253), (0.3579, 0.08756, -0.126), (0.3579, 0.3148, -0.1258), (0.3575, 0.08756, -0.1265), (0.3575, 0.3148, -0.1262), (0.3571, 0.08756, -0.1268), (0.3571, 0.3148, -0.1265), (0.3566, 0.08756, -0.1271), (0.3566, 0.3148, -0.1268), (0.3561, 0.08756, -0.1272), (0.3561, 0.3148, -0.127), (0.3555, 0.08756, -0.1273), (0.3555, 0.3148, -0.127), (0.3549, 0.08756, -0.1272), (0.3549, 0.3148, -0.127), (0.3544, 0.08756, -0.1271), (0.3544, 0.3148, -0.1268), (0.3539, 0.08756, -0.1268), (0.3539, 0.3148, -0.1265), (0.3535, 0.08756, -0.1265), (0.3535, 0.3148, -0.1262), (0.3531, 0.08756, -0.126), (0.3531, 0.3148, -0.1258), (0.3529, 0.08756, -0.1255), (0.3529, 0.3148, -0.1253), (0.3527, 0.08756, -0.125), (0.3527, 0.3148, -0.1247), (0.3526, 0.08756, -0.1244), (0.3526, 0.3148, -0.1242), (0.3527, 0.08756, -0.1239), (0.3527, 0.3148, -0.1236), (0.3529, 0.08756, -0.1233), (0.3529, 0.3148, -0.1231), (0.3531, 0.08756, -0.1228), (0.3531, 0.3148, -0.1226), (0.3535, 0.08756, -0.1224), (0.3535, 0.3148, -0.1221), (0.3539, 0.08756, -0.1221), (0.3539, 0.3148, -0.1218), (0.3544, 0.08756, -0.1218), (0.3544, 0.3148, -0.1215), (0.3549, 0.08756, -0.1216), (0.3549, 0.3148, -0.1214), (0.3555, 0.08756, -0.1216), (0.3555, 0.3148, -0.1213), (0.3561, 0.3148, -0.1214), (0.3561, 0.08756, -0.1216), (-0.3536, 0.0858, -0.072), (-0.3536, 0.3261, -0.07173), (-0.3531, 0.0858, -0.07226), (-0.3531, 0.3261, -0.07199), (-0.3527, 0.0858, -0.07262), (-0.3527, 0.3261, -0.07235), (-0.3524, 0.0858, -0.07305), (-0.3524, 0.3261, -0.07278), (-0.3521, 0.0858, -0.07355), (-0.3521, 0.3261, -0.07328), (-0.3519, 0.0858, -0.07408), (-0.3519, 0.3261, -0.07382), (-0.3519, 0.0858, -0.07464), (-0.3519, 0.3261, -0.07437), (-0.3519, 0.0858, -0.0752), (-0.3519, 0.3261, -0.07493), (-0.3521, 0.0858, -0.07574), (-0.3521, 0.3261, -0.07547), (-0.3524, 0.0858, -0.07623), (-0.3524, 0.3261, -0.07596), (-0.3527, 0.0858, -0.07667), (-0.3527, 0.3261, -0.0764), (-0.3531, 0.0858, -0.07702), (-0.3531, 0.3261, -0.07675), (-0.3536, 0.0858, -0.07729), (-0.3536, 0.3261, -0.07702), (-0.3542, 0.0858, -0.07745), (-0.3542, 0.3261, -0.07718), (-0.3547, 0.0858, -0.0775), (-0.3547, 0.3261, -0.07723), (-0.3553, 0.0858, -0.07745), (-0.3553, 0.3261, -0.07718), (-0.3558, 0.0858, -0.07729), (-0.3558, 0.3261, -0.07702), (-0.3563, 0.0858, -0.07702), (-0.3563, 0.3261, -0.07675), (-0.3568, 0.0858, -0.07667), (-0.3568, 0.3261, -0.0764), (-0.3571, 0.0858, -0.07623), (-0.3571, 0.3261, -0.07596), (-0.3574, 0.0858, -0.07574), (-0.3574, 0.3261, -0.07547), (-0.3575, 0.0858, -0.0752), (-0.3575, 0.3261, -0.07493), (-0.3576, 0.0858, -0.07464), (-0.3576, 0.3261, -0.07437), (-0.3575, 0.0858, -0.07408), (-0.3575, 0.3261, -0.07382), (-0.3574, 0.0858, -0.07355), (-0.3574, 0.3261, -0.07328), (-0.3571, 0.0858, -0.07305), (-0.3571, 0.3261, -0.07278), (-0.3568, 0.0858, -0.07262), (-0.3568, 0.3261, -0.07235), (-0.3563, 0.0858, -0.07226), (-0.3563, 0.3261, -0.07199), (-0.3558, 0.0858, -0.072), (-0.3558, 0.3261, -0.07173), (-0.3553, 0.0858, -0.07184), (-0.3553, 0.3261, -0.07157), (-0.3547, 0.0858, -0.07178), (-0.3547, 0.3261, -0.07151), (-0.3541, 0.08678, -0.1218), (-0.3541, 0.3271, -0.1215), (-0.3542, 0.3261, -0.07157), (-0.3542, 0.0858, -0.07184), (-0.3536, 0.08678, -0.1221), (-0.3536, 0.3271, -0.1218), (-0.3532, 0.08678, -0.1224), (-0.3532, 0.3271, -0.1221), (-0.3529, 0.08678, -0.1228), (-0.3529, 0.3271, -0.1226), (-0.3526, 0.08678, -0.1233), (-0.3526, 0.3271, -0.1231), (-0.3524, 0.08678, -0.1239), (-0.3524, 0.3271, -0.1236), (-0.3524, 0.08678, -0.1244), (-0.3524, 0.3271, -0.1242), (-0.3524, 0.08678, -0.125), (-0.3524, 0.3271, -0.1247), (-0.3526, 0.08678, -0.1255), (-0.3526, 0.3271, -0.1253), (-0.3529, 0.08678, -0.126), (-0.3529, 0.3271, -0.1258), (-0.3532, 0.08678, -0.1265), (-0.3532, 0.3271, -0.1262), (-0.3536, 0.08678, -0.1268), (-0.3536, 0.3271, -0.1265), (-0.3541, 0.08678, -0.1271), (-0.3541, 0.3271, -0.1268), (-0.3547, 0.08678, -0.1272), (-0.3547, 0.3271, -0.127), (-0.3552, 0.08678, -0.1273), (-0.3552, 0.3271, -0.127), (-0.3558, 0.08678, -0.1272), (-0.3558, 0.3271, -0.127), (-0.3563, 0.08678, -0.1271), (-0.3563, 0.3271, -0.1268), (-0.3568, 0.08678, -0.1268), (-0.3568, 0.3271, -0.1265), (-0.3573, 0.08678, -0.1265), (-0.3573, 0.3271, -0.1262), (-0.3576, 0.08678, -0.126), (-0.3576, 0.3271, -0.1258), (-0.3579, 0.08678, -0.1255), (-0.3579, 0.3271, -0.1253), (-0.358, 0.08678, -0.125), (-0.358, 0.3271, -0.1247), (-0.3581, 0.08678, -0.1244), (-0.3581, 0.3271, -0.1242), (-0.358, 0.08678, -0.1239), (-0.358, 0.3271, -0.1236), (-0.3579, 0.08678, -0.1233), (-0.3579, 0.3271, -0.1231), (-0.3576, 0.08678, -0.1228), (-0.3576, 0.3271, -0.1226), (-0.3573, 0.08678, -0.1224), (-0.3573, 0.3271, -0.1221), (-0.3568, 0.08678, -0.1221), (-0.3568, 0.3271, -0.1218), (-0.3563, 0.08678, -0.1218), (-0.3563, 0.3271, -0.1215), (-0.3558, 0.08678, -0.1216), (-0.3558, 0.3271, -0.1214), (-0.3552, 0.08678, -0.1216), (-0.3552, 0.3271, -0.1213), (-0.3547, 0.3271, -0.1214), (-0.3547, 0.08678, -0.1216), (0.3585, -0.3902, -0.072), (0.3585, -0.1456, -0.07173), (0.359, -0.3902, -0.07226), (0.359, -0.1456, -0.07199), (0.3594, -0.3902, -0.07262), (0.3594, -0.1456, -0.07235), (0.3598, -0.3902, -0.07305), (0.3598, -0.1456, -0.07278), (0.3601, -0.3902, -0.07355), (0.3601, -0.1456, -0.07328), (0.3602, -0.3902, -0.07408), (0.3602, -0.1456, -0.07382), (0.3603, -0.3902, -0.07464), (0.3603, -0.1456, -0.07437), (0.3602, -0.3902, -0.0752), (0.3602, -0.1456, -0.07493), (0.3601, -0.3902, -0.07574), (0.3601, -0.1456, -0.07547), (0.3598, -0.3902, -0.07623), (0.3598, -0.1456, -0.07596), (0.3594, -0.3902, -0.07667), (0.3594, -0.1456, -0.0764), (0.359, -0.3902, -0.07702), (0.359, -0.1456, -0.07675), (0.3585, -0.3902, -0.07729), (0.3585, -0.1456, -0.07702), (0.358, -0.3902, -0.07745), (0.358, -0.1456, -0.07718), (0.3574, -0.3902, -0.0775), (0.3574, -0.1456, -0.07723), (0.3569, -0.3902, -0.07745), (0.3569, -0.1456, -0.07718), (0.3563, -0.3902, -0.07729), (0.3563, -0.1456, -0.07702), (0.3558, -0.3902, -0.07702), (0.3558, -0.1456, -0.07675), (0.3554, -0.3902, -0.07667), (0.3554, -0.1456, -0.0764), (0.355, -0.3902, -0.07623), (0.355, -0.1456, -0.07596), (0.3548, -0.3902, -0.07574), (0.3548, -0.1456, -0.07547), (0.3546, -0.3902, -0.0752), (0.3546, -0.1456, -0.07493), (0.3546, -0.3902, -0.07464), (0.3546, -0.1456, -0.07437), (0.3546, -0.3902, -0.07408), (0.3546, -0.1456, -0.07382), (0.3548, -0.3902, -0.07355), (0.3548, -0.1456, -0.07328), (0.355, -0.3902, -0.07305), (0.355, -0.1456, -0.07278), (0.3554, -0.3902, -0.07262), (0.3554, -0.1456, -0.07235), (0.3558, -0.3902, -0.07226), (0.3558, -0.1456, -0.07199), (0.3563, -0.3902, -0.072), (0.3563, -0.1456, -0.07173), (0.3569, -0.3902, -0.07184), (0.3569, -0.1456, -0.07157), (0.3574, -0.3902, -0.07178), (0.3574, -0.1456, -0.07151), (0.358, -0.3892, -0.1218), (0.358, -0.1446, -0.1215), (0.358, -0.1456, -0.07157), (0.358, -0.3902, -0.07184), (0.3585, -0.3892, -0.1221), (0.3585, -0.1446, -0.1218), (0.3589, -0.3892, -0.1224), (0.3589, -0.1446, -0.1221), (0.3593, -0.3892, -0.1228), (0.3593, -0.1446, -0.1226), (0.3596, -0.3892, -0.1233), (0.3596, -0.1446, -0.1231), (0.3597, -0.3892, -0.1239), (0.3597, -0.1446, -0.1236), (0.3598, -0.3892, -0.1244), (0.3598, -0.1446, -0.1242), (0.3597, -0.3892, -0.125), (0.3597, -0.1446, -0.1247), (0.3596, -0.3892, -0.1255), (0.3596, -0.1446, -0.1253), (0.3593, -0.3892, -0.126), (0.3593, -0.1446, -0.1258), (0.3589, -0.3892, -0.1265), (0.3589, -0.1446, -0.1262), (0.3585, -0.3892, -0.1268), (0.3585, -0.1446, -0.1265), (0.358, -0.3892, -0.1271), (0.358, -0.1446, -0.1268), (0.3575, -0.3892, -0.1272), (0.3575, -0.1446, -0.127), (0.3569, -0.3892, -0.1273), (0.3569, -0.1446, -0.127), (0.3564, -0.3892, -0.1272), (0.3564, -0.1446, -0.127), (0.3558, -0.3892, -0.1271), (0.3558, -0.1446, -0.1268), (0.3553, -0.3892, -0.1268), (0.3553, -0.1446, -0.1265), (0.3549, -0.3892, -0.1265), (0.3549, -0.1446, -0.1262), (0.3545, -0.3892, -0.126), (0.3545, -0.1446, -0.1258), (0.3543, -0.3892, -0.1255), (0.3543, -0.1446, -0.1253), (0.3541, -0.3892, -0.125), (0.3541, -0.1446, -0.1247), (0.3541, -0.3892, -0.1244), (0.3541, -0.1446, -0.1242), (0.3541, -0.3892, -0.1239), (0.3541, -0.1446, -0.1236), (0.3543, -0.3892, -0.1233), (0.3543, -0.1446, -0.1231), (0.3545, -0.3892, -0.1228), (0.3545, -0.1446, -0.1226), (0.3549, -0.3892, -0.1224), (0.3549, -0.1446, -0.1221), (0.3553, -0.3892, -0.1221), (0.3553, -0.1446, -0.1218), (0.3558, -0.3892, -0.1218), (0.3558, -0.1446, -0.1215), (0.3564, -0.3892, -0.1216), (0.3564, -0.1446, -0.1214), (0.3569, -0.3892, -0.1216), (0.3569, -0.1446, -0.1213), (0.3575, -0.1446, -0.1214), (0.3575, -0.3892, -0.1216), (-0.3628, -0.3772, -0.072), (0.3445, -0.3772, -0.07173), (-0.3628, -0.3777, -0.07226), (0.3445, -0.3777, -0.07199), (-0.3628, -0.3781, -0.07262), (0.3445, -0.3781, -0.07235), (-0.3628, -0.3785, -0.07305), (0.3445, -0.3785, -0.07278), (-0.3628, -0.3788, -0.07355), (0.3445, -0.3788, -0.07328), (-0.3628, -0.3789, -0.07408), (0.3445, -0.3789, -0.07382), (-0.3628, -0.379, -0.07464), (0.3445, -0.379, -0.07437), (-0.3628, -0.3789, -0.0752), (0.3445, -0.3789, -0.07493), (-0.3628, -0.3788, -0.07574), (0.3445, -0.3788, -0.07547), (-0.3628, -0.3785, -0.07623), (0.3445, -0.3785, -0.07596), (-0.3628, -0.3781, -0.07667), (0.3445, -0.3781, -0.0764), (-0.3628, -0.3777, -0.07702), (0.3445, -0.3777, -0.07675), (-0.3628, -0.3772, -0.07729), (0.3445, -0.3772, -0.07702), (-0.3628, -0.3767, -0.07745), (0.3445, -0.3767, -0.07718), (-0.3628, -0.3761, -0.0775), (0.3445, -0.3761, -0.07723), (-0.3628, -0.3756, -0.07745), (0.3445, -0.3756, -0.07718), (-0.3628, -0.375, -0.07729), (0.3445, -0.375, -0.07702), (-0.3628, -0.3745, -0.07702), (0.3445, -0.3745, -0.07675), (-0.3628, -0.3741, -0.07667), (0.3445, -0.3741, -0.0764), (-0.3628, -0.3737, -0.07623), (0.3445, -0.3737, -0.07596), (-0.3628, -0.3735, -0.07574), (0.3445, -0.3735, -0.07547), (-0.3628, -0.3733, -0.0752), (0.3445, -0.3733, -0.07493), (-0.3628, -0.3733, -0.07464), (0.3445, -0.3733, -0.07437), (-0.3628, -0.3733, -0.07408), (0.3445, -0.3733, -0.07382), (-0.3628, -0.3735, -0.07355), (0.3445, -0.3735, -0.07328), (-0.3628, -0.3737, -0.07305), (0.3445, -0.3737, -0.07278), (-0.3628, -0.3741, -0.07262), (0.3445, -0.3741, -0.07235), (-0.3628, -0.3745, -0.07226), (0.3445, -0.3745, -0.07199), (-0.3628, -0.375, -0.072), (0.3445, -0.375, -0.07173), (-0.3628, -0.3756, -0.07184), (0.3445, -0.3756, -0.07157), (-0.3628, -0.3761, -0.07178), (0.3445, -0.3761, -0.07151), (-0.36, -0.3767, -0.1218), (0.3474, -0.3767, -0.1215), (0.3445, -0.3767, -0.07157), (-0.3628, -0.3767, -0.07184), (-0.36, -0.3772, -0.1221), (0.3474, -0.3772, -0.1218), (-0.36, -0.3776, -0.1224), (0.3474, -0.3776, -0.1221), (-0.36, -0.378, -0.1228), (0.3474, -0.378, -0.1226), (-0.36, -0.3783, -0.1233), (0.3474, -0.3783, -0.1231), (-0.36, -0.3784, -0.1239), (0.3474, -0.3784, -0.1236), (-0.36, -0.3785, -0.1244), (0.3474, -0.3785, -0.1242), (-0.36, -0.3784, -0.125), (0.3474, -0.3784, -0.1247), (-0.36, -0.3783, -0.1255), (0.3474, -0.3783, -0.1253), (-0.36, -0.378, -0.126), (0.3474, -0.378, -0.1258), (-0.36, -0.3776, -0.1265), (0.3474, -0.3776, -0.1262), (-0.36, -0.3772, -0.1268), (0.3474, -0.3772, -0.1265), (-0.36, -0.3767, -0.1271), (0.3474, -0.3767, -0.1268), (-0.36, -0.3762, -0.1272), (0.3474, -0.3762, -0.127), (-0.36, -0.3756, -0.1273), (0.3474, -0.3756, -0.127), (-0.36, -0.3751, -0.1272), (0.3474, -0.3751, -0.127), (-0.36, -0.3745, -0.1271), (0.3474, -0.3745, -0.1268), (-0.36, -0.374, -0.1268), (0.3474, -0.374, -0.1265), (-0.36, -0.3736, -0.1265), (0.3474, -0.3736, -0.1262), (-0.36, -0.3732, -0.126), (0.3474, -0.3732, -0.1258), (-0.36, -0.373, -0.1255), (0.3474, -0.373, -0.1253), (-0.36, -0.3728, -0.125), (0.3474, -0.3728, -0.1247), (-0.36, -0.3728, -0.1244), (0.3474, -0.3728, -0.1242), (-0.36, -0.3728, -0.1239), (0.3474, -0.3728, -0.1236), (-0.36, -0.373, -0.1233), (0.3474, -0.373, -0.1231), (-0.36, -0.3732, -0.1228), (0.3474, -0.3732, -0.1226), (-0.36, -0.3736, -0.1224), (0.3474, -0.3736, -0.1221), (-0.36, -0.374, -0.1221), (0.3474, -0.374, -0.1218), (-0.36, -0.3745, -0.1218), (0.3474, -0.3745, -0.1215), (-0.36, -0.3751, -0.1216), (0.3474, -0.3751, -0.1214), (-0.36, -0.3756, -0.1216), (0.3474, -0.3756, -0.1213), (0.3474, -0.3762, -0.1214), (-0.36, -0.3762, -0.1216), (-0.3579, 0.3206, -0.072), (0.3494, 0.3205, -0.07173), (-0.3579, 0.3201, -0.07226), (0.3494, 0.3201, -0.07199), (-0.3579, 0.3196, -0.07262), (0.3494, 0.3196, -0.07235), (-0.3579, 0.3193, -0.07305), (0.3494, 0.3193, -0.07278), (-0.3579, 0.319, -0.07355), (0.3494, 0.319, -0.07328), (-0.3579, 0.3188, -0.07408), (0.3494, 0.3188, -0.07382), (-0.3579, 0.3188, -0.07464), (0.3494, 0.3188, -0.07437), (-0.3579, 0.3188, -0.0752), (0.3494, 0.3188, -0.07493), (-0.3579, 0.319, -0.07574), (0.3494, 0.319, -0.07547), (-0.3579, 0.3193, -0.07623), (0.3494, 0.3193, -0.07596), (-0.3579, 0.3196, -0.07667), (0.3494, 0.3196, -0.0764), (-0.3579, 0.3201, -0.07702), (0.3494, 0.3201, -0.07675), (-0.3579, 0.3206, -0.07729), (0.3494, 0.3205, -0.07702), (-0.3579, 0.3211, -0.07745), (0.3494, 0.3211, -0.07718), (-0.3579, 0.3216, -0.0775), (0.3494, 0.3216, -0.07723), (-0.3579, 0.3222, -0.07745), (0.3494, 0.3222, -0.07718), (-0.3579, 0.3227, -0.07729), (0.3494, 0.3227, -0.07702), (-0.3579, 0.3232, -0.07702), (0.3494, 0.3232, -0.07675), (-0.3579, 0.3237, -0.07667), (0.3494, 0.3237, -0.0764), (-0.3579, 0.324, -0.07623), (0.3494, 0.324, -0.07596), (-0.3579, 0.3243, -0.07574), (0.3494, 0.3243, -0.07547), (-0.3579, 0.3245, -0.0752), (0.3494, 0.3244, -0.07493), (-0.3579, 0.3245, -0.07464), (0.3494, 0.3245, -0.07437), (-0.3579, 0.3245, -0.07408), (0.3494, 0.3244, -0.07382), (-0.3579, 0.3243, -0.07355), (0.3494, 0.3243, -0.07328), (-0.3579, 0.324, -0.07305), (0.3494, 0.324, -0.07278), (-0.3579, 0.3237, -0.07262), (0.3494, 0.3237, -0.07235), (-0.3579, 0.3232, -0.07226), (0.3494, 0.3232, -0.07199), (-0.3579, 0.3227, -0.072), (0.3494, 0.3227, -0.07173), (-0.3579, 0.3222, -0.07184), (0.3494, 0.3222, -0.07157), (-0.3579, 0.3216, -0.07178), (0.3494, 0.3216, -0.07151), (-0.355, 0.321, -0.1218), (0.3523, 0.321, -0.1215), (0.3494, 0.3211, -0.07157), (-0.3579, 0.3211, -0.07184), (-0.355, 0.3206, -0.1221), (0.3523, 0.3206, -0.1218), (-0.355, 0.3201, -0.1224), (0.3523, 0.3201, -0.1221), (-0.355, 0.3198, -0.1228), (0.3523, 0.3198, -0.1226), (-0.355, 0.3195, -0.1233), (0.3523, 0.3195, -0.1231), (-0.355, 0.3193, -0.1239), (0.3523, 0.3193, -0.1236), (-0.355, 0.3193, -0.1244), (0.3523, 0.3193, -0.1242), (-0.355, 0.3193, -0.125), (0.3523, 0.3193, -0.1247), (-0.355, 0.3195, -0.1255), (0.3523, 0.3195, -0.1253), (-0.355, 0.3198, -0.126), (0.3523, 0.3198, -0.1258), (-0.355, 0.3201, -0.1265), (0.3523, 0.3201, -0.1262), (-0.355, 0.3206, -0.1268), (0.3523, 0.3206, -0.1265), (-0.355, 0.321, -0.1271), (0.3523, 0.321, -0.1268), (-0.355, 0.3216, -0.1272), (0.3523, 0.3216, -0.127), (-0.355, 0.3221, -0.1273), (0.3523, 0.3221, -0.127), (-0.355, 0.3227, -0.1272), (0.3523, 0.3227, -0.127), (-0.355, 0.3232, -0.1271), (0.3523, 0.3232, -0.1268), (-0.355, 0.3237, -0.1268), (0.3523, 0.3237, -0.1265), (-0.355, 0.3242, -0.1265), (0.3523, 0.3242, -0.1262), (-0.355, 0.3245, -0.126), (0.3523, 0.3245, -0.1258), (-0.355, 0.3248, -0.1255), (0.3523, 0.3248, -0.1253), (-0.355, 0.3249, -0.125), (0.3523, 0.3249, -0.1247), (-0.355, 0.325, -0.1244), (0.3523, 0.325, -0.1242), (-0.355, 0.3249, -0.1239), (0.3523, 0.3249, -0.1236), (-0.355, 0.3248, -0.1233), (0.3523, 0.3248, -0.1231), (-0.355, 0.3245, -0.1228), (0.3523, 0.3245, -0.1226), (-0.355, 0.3242, -0.1224), (0.3523, 0.3242, -0.1221), (-0.355, 0.3237, -0.1221), (0.3523, 0.3237, -0.1218), (-0.355, 0.3232, -0.1218), (0.3523, 0.3232, -0.1215), (-0.355, 0.3227, -0.1216), (0.3523, 0.3227, -0.1214), (-0.355, 0.3221, -0.1216), (0.3523, 0.3221, -0.1213), (0.3523, 0.3216, -0.1214), (-0.355, 0.3216, -0.1216), (-0.3312, 0.3039, -0.05717), (0.3326, 0.3039, -0.05717), (-0.3312, -0.3599, -0.05717), (0.3326, -0.3599, -0.05717)], [], [(2, 3, 1, 0), (6, 4, 5, 7), (10, 11, 9, 8), (4, 6, 10, 8), (8, 9, 5, 4), (6, 7, 11, 10), (7, 5, 9, 11), (56, 57, 38, 36), (16, 14, 15, 17), (20, 18, 19, 21), (46, 47, 23, 22), (29, 27, 37, 39), (32, 33, 31, 30), (21, 19, 31, 33), (26, 27, 15, 14), (54, 48, 24, 34), (18, 20, 32, 30), (16, 17, 29, 28), (14, 16, 45, 44), (17, 15, 27, 29), (57, 51, 28, 38), (30, 31, 19, 18), (22, 23, 13, 12), (20, 21, 33, 32), (22, 12, 40, 46), (35, 25, 49, 55), (38, 39, 37, 36), (28, 29, 39, 38), (24, 25, 35, 34), (36, 37, 27, 26), (13, 23, 47, 41), (44, 50, 26, 14), (51, 45, 16, 28), (61, 59, 41, 43), (49, 47, 53, 55), (43, 41, 47, 49), (40, 42, 48, 46), (44, 45, 51, 50), (42, 43, 49, 48), (50, 51, 57, 56), (52, 53, 47, 46), (46, 48, 54, 52), (34, 35, 55, 54), (12, 13, 41, 40), (50, 56, 36, 26), (48, 49, 25, 24), (60, 58, 59, 61), (58, 60, 42, 40), (40, 41, 59, 58), (60, 61, 43, 42), (106, 107, 88, 86), (66, 64, 65, 67), (70, 68, 69, 71), (96, 97, 73, 72), (79, 77, 87, 89), (82, 83, 81, 80), (71, 69, 81, 83), (76, 77, 65, 64), (68, 70, 82, 80), (66, 67, 79, 78), (64, 66, 95, 94), (67, 65, 77, 79), (107, 101, 78, 88), (80, 81, 69, 68), (72, 73, 63, 62), (70, 71, 83, 82), (85, 75, 99, 105), (88, 89, 87, 86), (78, 79, 89, 88), (74, 75, 85, 84), (86, 87, 77, 76), (63, 73, 97, 91), (94, 100, 76, 64), (101, 95, 66, 78), (111, 109, 91, 93), (99, 97, 103, 105), (93, 91, 97, 99), (94, 95, 101, 100), (92, 93, 99, 98), (100, 101, 107, 106), (102, 103, 97, 96), (96, 98, 104, 102), (84, 85, 105, 104), (62, 63, 91, 90), (100, 106, 86, 76), (98, 99, 75, 74), (110, 108, 109, 111), (108, 110, 92, 90), (90, 91, 109, 108), (110, 111, 93, 92), (134, 135, 137, 136), (132, 133, 135, 134), (138, 139, 141, 140), (140, 141, 143, 142), (142, 143, 145, 144), (144, 145, 147, 146), (146, 147, 149, 148), (148, 149, 151, 150), (150, 151, 153, 152), (152, 153, 155, 154), (154, 155, 157, 156), (156, 157, 159, 158), (158, 159, 161, 160), (160, 161, 163, 162), (162, 163, 165, 164), (164, 165, 167, 166), (166, 167, 169, 168), (168, 169, 171, 170), (170, 171, 173, 172), (174, 175, 113, 112), (174, 112, 114, 116, 118, 120, 122, 124, 126, 128, 130, 132, 134, 136, 138, 140, 142, 144, 146, 148, 150, 152, 154, 156, 158, 160, 162, 164, 166, 168, 170, 172), (112, 113, 115, 114), (172, 173, 175, 174), (114, 115, 117, 116), (113, 175, 173, 171, 169, 167, 165, 163, 161, 159, 157, 155, 153, 151, 149, 147, 145, 143, 141, 139, 137, 135, 133, 131, 129, 127, 125, 123, 121, 119, 117, 115), (116, 117, 119, 118), (118, 119, 121, 120), (136, 137, 139, 138), (130, 131, 133, 132), (128, 129, 131, 130), (126, 127, 129, 128), (124, 125, 127, 126), (122, 123, 125, 124), (120, 121, 123, 122), (231, 230, 228, 229), (229, 228, 226, 227), (227, 226, 224, 225), (225, 224, 222, 223), (223, 222, 220, 221), (221, 220, 218, 219), (215, 214, 212, 213), (233, 232, 230, 231), (235, 234, 232, 233), (238, 176, 178, 180, 182, 184, 186, 188, 190, 192, 194, 196, 198, 200, 202, 204, 206, 208, 210, 212, 214, 216, 218, 220, 222, 224, 226, 228, 230, 232, 234, 236), (237, 236, 234, 235), (179, 178, 176, 177), (239, 238, 236, 237), (177, 239, 237, 235, 233, 231, 229, 227, 225, 223, 221, 219, 217, 215, 213, 211, 209, 207, 205, 203, 201, 199, 197, 195, 193, 191, 189, 187, 185, 183, 181, 179), (177, 176, 238, 239), (181, 180, 178, 179), (183, 182, 180, 181), (185, 184, 182, 183), (187, 186, 184, 185), (189, 188, 186, 187), (191, 190, 188, 189), (193, 192, 190, 191), (195, 194, 192, 193), (197, 196, 194, 195), (199, 198, 196, 197), (201, 200, 198, 199), (203, 202, 200, 201), (205, 204, 202, 203), (207, 206, 204, 205), (209, 208, 206, 207), (211, 210, 208, 209), (213, 212, 210, 211), (219, 218, 216, 217), (217, 216, 214, 215), (262, 263, 265, 264), (260, 261, 263, 262), (266, 267, 269, 268), (268, 269, 271, 270), (270, 271, 273, 272), (272, 273, 275, 274), (274, 275, 277, 276), (276, 277, 279, 278), (278, 279, 281, 280), (280, 281, 283, 282), (282, 283, 285, 284), (284, 285, 287, 286), (286, 287, 289, 288), (288, 289, 291, 290), (290, 291, 293, 292), (292, 293, 295, 294), (294, 295, 297, 296), (296, 297, 299, 298), (298, 299, 301, 300), (302, 303, 241, 240), (302, 240, 242, 244, 246, 248, 250, 252, 254, 256, 258, 260, 262, 264, 266, 268, 270, 272, 274, 276, 278, 280, 282, 284, 286, 288, 290, 292, 294, 296, 298, 300), (240, 241, 243, 242), (300, 301, 303, 302), (242, 243, 245, 244), (241, 303, 301, 299, 297, 295, 293, 291, 289, 287, 285, 283, 281, 279, 277, 275, 273, 271, 269, 267, 265, 263, 261, 259, 257, 255, 253, 251, 249, 247, 245, 243), (244, 245, 247, 246), (246, 247, 249, 248), (264, 265, 267, 266), (258, 259, 261, 260), (256, 257, 259, 258), (254, 255, 257, 256), (252, 253, 255, 254), (250, 251, 253, 252), (248, 249, 251, 250), (359, 358, 356, 357), (357, 356, 354, 355), (355, 354, 352, 353), (353, 352, 350, 351), (351, 350, 348, 349), (349, 348, 346, 347), (343, 342, 340, 341), (361, 360, 358, 359), (363, 362, 360, 361), (366, 304, 306, 308, 310, 312, 314, 316, 318, 320, 322, 324, 326, 328, 330, 332, 334, 336, 338, 340, 342, 344, 346, 348, 350, 352, 354, 356, 358, 360, 362, 364), (365, 364, 362, 363), (307, 306, 304, 305), (367, 366, 364, 365), (305, 367, 365, 363, 361, 359, 357, 355, 353, 351, 349, 347, 345, 343, 341, 339, 337, 335, 333, 331, 329, 327, 325, 323, 321, 319, 317, 315, 313, 311, 309, 307), (305, 304, 366, 367), (309, 308, 306, 307), (311, 310, 308, 309), (313, 312, 310, 311), (315, 314, 312, 313), (317, 316, 314, 315), (319, 318, 316, 317), (321, 320, 318, 319), (323, 322, 320, 321), (325, 324, 322, 323), (327, 326, 324, 325), (329, 328, 326, 327), (331, 330, 328, 329), (333, 332, 330, 331), (335, 334, 332, 333), (337, 336, 334, 335), (339, 338, 336, 337), (341, 340, 338, 339), (347, 346, 344, 345), (345, 344, 342, 343), (390, 391, 393, 392), (388, 389, 391, 390), (394, 395, 397, 396), (396, 397, 399, 398), (398, 399, 401, 400), (400, 401, 403, 402), (402, 403, 405, 404), (404, 405, 407, 406), (406, 407, 409, 408), (408, 409, 411, 410), (410, 411, 413, 412), (412, 413, 415, 414), (414, 415, 417, 416), (416, 417, 419, 418), (418, 419, 421, 420), (420, 421, 423, 422), (422, 423, 425, 424), (424, 425, 427, 426), (426, 427, 429, 428), (430, 431, 369, 368), (430, 368, 370, 372, 374, 376, 378, 380, 382, 384, 386, 388, 390, 392, 394, 396, 398, 400, 402, 404, 406, 408, 410, 412, 414, 416, 418, 420, 422, 424, 426, 428), (368, 369, 371, 370), (428, 429, 431, 430), (370, 371, 373, 372), (369, 431, 429, 427, 425, 423, 421, 419, 417, 415, 413, 411, 409, 407, 405, 403, 401, 399, 397, 395, 393, 391, 389, 387, 385, 383, 381, 379, 377, 375, 373, 371), (372, 373, 375, 374), (374, 375, 377, 376), (392, 393, 395, 394), (386, 387, 389, 388), (384, 385, 387, 386), (382, 383, 385, 384), (380, 381, 383, 382), (378, 379, 381, 380), (376, 377, 379, 378), (487, 486, 484, 485), (485, 484, 482, 483), (483, 482, 480, 481), (481, 480, 478, 479), (479, 478, 476, 477), (477, 476, 474, 475), (471, 470, 468, 469), (489, 488, 486, 487), (491, 490, 488, 489), (494, 432, 434, 436, 438, 440, 442, 444, 446, 448, 450, 452, 454, 456, 458, 460, 462, 464, 466, 468, 470, 472, 474, 476, 478, 480, 482, 484, 486, 488, 490, 492), (493, 492, 490, 491), (435, 434, 432, 433), (495, 494, 492, 493), (433, 495, 493, 491, 489, 487, 485, 483, 481, 479, 477, 475, 473, 471, 469, 467, 465, 463, 461, 459, 457, 455, 453, 451, 449, 447, 445, 443, 441, 439, 437, 435), (433, 432, 494, 495), (437, 436, 434, 435), (439, 438, 436, 437), (441, 440, 438, 439), (443, 442, 440, 441), (445, 444, 442, 443), (447, 446, 444, 445), (449, 448, 446, 447), (451, 450, 448, 449), (453, 452, 450, 451), (455, 454, 452, 453), (457, 456, 454, 455), (459, 458, 456, 457), (461, 460, 458, 459), (463, 462, 460, 461), (465, 464, 462, 463), (467, 466, 464, 465), (469, 468, 466, 467), (475, 474, 472, 473), (473, 472, 470, 471), (518, 519, 521, 520), (516, 517, 519, 518), (522, 523, 525, 524), (524, 525, 527, 526), (526, 527, 529, 528), (528, 529, 531, 530), (530, 531, 533, 532), (532, 533, 535, 534), (534, 535, 537, 536), (536, 537, 539, 538), (538, 539, 541, 540), (540, 541, 543, 542), (542, 543, 545, 544), (544, 545, 547, 546), (546, 547, 549, 548), (548, 549, 551, 550), (550, 551, 553, 552), (552, 553, 555, 554), (554, 555, 557, 556), (558, 559, 497, 496), (558, 496, 498, 500, 502, 504, 506, 508, 510, 512, 514, 516, 518, 520, 522, 524, 526, 528, 530, 532, 534, 536, 538, 540, 542, 544, 546, 548, 550, 552, 554, 556), (496, 497, 499, 498), (556, 557, 559, 558), (498, 499, 501, 500), (497, 559, 557, 555, 553, 551, 549, 547, 545, 543, 541, 539, 537, 535, 533, 531, 529, 527, 525, 523, 521, 519, 517, 515, 513, 511, 509, 507, 505, 503, 501, 499), (500, 501, 503, 502), (502, 503, 505, 504), (520, 521, 523, 522), (514, 515, 517, 516), (512, 513, 515, 514), (510, 511, 513, 512), (508, 509, 511, 510), (506, 507, 509, 508), (504, 505, 507, 506), (615, 614, 612, 613), (613, 612, 610, 611), (611, 610, 608, 609), (609, 608, 606, 607), (607, 606, 604, 605), (605, 604, 602, 603), (748, 686, 688, 690, 692, 694, 696, 698, 700, 702, 704, 706, 708, 710, 712, 714, 716, 718, 720, 722, 724, 726, 728, 730, 732, 734, 736, 738, 740, 742, 744, 746), (599, 598, 596, 597), (630, 631, 633, 632), (689, 688, 686, 687), (687, 749, 747, 745, 743, 741, 739, 737, 735, 733, 731, 729, 727, 725, 723, 721, 719, 717, 715, 713, 711, 709, 707, 705, 703, 701, 699, 697, 695, 693, 691, 689), (687, 686, 748, 749), (691, 690, 688, 689), (628, 629, 631, 630), (625, 751, 685, 683, 681, 679, 677, 675, 673, 671, 669, 667, 665, 663, 661, 659, 657, 655, 653, 651, 649, 647, 645, 643, 641, 639, 637, 635, 633, 631, 629, 627), (693, 692, 690, 691), (626, 627, 629, 628), (684, 685, 751, 750), (695, 694, 692, 693), (624, 625, 627, 626), (750, 624, 626, 628, 630, 632, 634, 636, 638, 640, 642, 644, 646, 648, 650, 652, 654, 656, 658, 660, 662, 664, 666, 668, 670, 672, 674, 676, 678, 680, 682, 684), (697, 696, 694, 695), (617, 616, 614, 615), (750, 751, 625, 624), (699, 698, 696, 697), (619, 618, 616, 617), (682, 683, 685, 684), (701, 700, 698, 699), (622, 560, 562, 564, 566, 568, 570, 572, 574, 576, 578, 580, 582, 584, 586, 588, 590, 592, 594, 596, 598, 600, 602, 604, 606, 608, 610, 612, 614, 616, 618, 620), (680, 681, 683, 682), (703, 702, 700, 701), (621, 620, 618, 619), (678, 679, 681, 680), (705, 704, 702, 703), (563, 562, 560, 561), (676, 677, 679, 678), (707, 706, 704, 705), (623, 622, 620, 621), (674, 675, 677, 676), (709, 708, 706, 707), (561, 623, 621, 619, 617, 615, 613, 611, 609, 607, 605, 603, 601, 599, 597, 595, 593, 591, 589, 587, 585, 583, 581, 579, 577, 575, 573, 571, 569, 567, 565, 563), (672, 673, 675, 674), (711, 710, 708, 709), (561, 560, 622, 623), (670, 671, 673, 672), (713, 712, 710, 711), (565, 564, 562, 563), (668, 669, 671, 670), (715, 714, 712, 713), (567, 566, 564, 565), (666, 667, 669, 668), (717, 716, 714, 715), (569, 568, 566, 567), (664, 665, 667, 666), (719, 718, 716, 717), (571, 570, 568, 569), (662, 663, 665, 664), (721, 720, 718, 719), (573, 572, 570, 571), (660, 661, 663, 662), (723, 722, 720, 721), (575, 574, 572, 573), (658, 659, 661, 660), (725, 724, 722, 723), (577, 576, 574, 575), (656, 657, 659, 658), (727, 726, 724, 725), (579, 578, 576, 577), (654, 655, 657, 656), (729, 728, 726, 727), (581, 580, 578, 579), (652, 653, 655, 654), (731, 730, 728, 729), (583, 582, 580, 581), (650, 651, 653, 652), (733, 732, 730, 731), (585, 584, 582, 583), (648, 649, 651, 650), (735, 734, 732, 733), (587, 586, 584, 585), (646, 647, 649, 648), (737, 736, 734, 735), (589, 588, 586, 587), (644, 645, 647, 646), (739, 738, 736, 737), (591, 590, 588, 589), (642, 643, 645, 644), (741, 740, 738, 739), (593, 592, 590, 591), (640, 641, 643, 642), (743, 742, 740, 741), (595, 594, 592, 593), (638, 639, 641, 640), (745, 744, 742, 743), (597, 596, 594, 595), (636, 637, 639, 638), (747, 746, 744, 745), (603, 602, 600, 601), (634, 635, 637, 636), (749, 748, 746, 747), (601, 600, 598, 599), (632, 633, 635, 634), (793, 792, 790, 791), (839, 838, 836, 837), (795, 794, 792, 793), (837, 836, 834, 835), (797, 796, 794, 795), (835, 834, 832, 833), (799, 798, 796, 797), (833, 832, 830, 831), (801, 800, 798, 799), (831, 830, 828, 829), (803, 802, 800, 801), (829, 828, 826, 827), (805, 804, 802, 803), (827, 826, 824, 825), (807, 806, 804, 805), (825, 824, 822, 823), (809, 808, 806, 807), (823, 822, 820, 821), (811, 810, 808, 809), (854, 856, 858, 860, 862, 864, 866, 868, 870, 872, 874, 876, 879, 814, 818, 820, 822, 824, 826, 828, 830, 832, 834, 836, 838, 840, 842, 844, 846, 848, 850, 852), (813, 812, 810, 811), (819, 818, 814, 815), (841, 840, 838, 839), (791, 790, 788, 789), (843, 842, 840, 841), (789, 788, 786, 787), (845, 844, 842, 843), (787, 786, 784, 785), (847, 846, 844, 845), (785, 784, 782, 783), (849, 848, 846, 847), (783, 782, 780, 781), (851, 850, 848, 849), (781, 780, 778, 779), (853, 852, 850, 851), (779, 778, 776, 777), (855, 854, 852, 853), (777, 776, 774, 775), (877, 876, 874, 875), (775, 774, 772, 773), (875, 874, 872, 873), (773, 772, 770, 771), (873, 872, 870, 871), (771, 770, 768, 769), (871, 870, 868, 869), (769, 768, 766, 767), (869, 868, 866, 867), (767, 766, 764, 765), (867, 866, 864, 865), (765, 764, 762, 763), (865, 864, 862, 863), (763, 762, 760, 761), (863, 862, 860, 861), (761, 760, 758, 759), (855, 853, 851, 849, 847, 845, 843, 841, 839, 837, 835, 833, 831, 829, 827, 825, 823, 821, 819, 815, 878, 877, 875, 873, 871, 869, 867, 865, 863, 861, 859, 857), (861, 860, 858, 859), (759, 758, 756, 757), (815, 814, 879, 878), (859, 858, 856, 857), (757, 756, 754, 755), (878, 879, 876, 877), (857, 856, 854, 855), (755, 754, 752, 753), (790, 792, 794, 796, 798, 800, 802, 804, 806, 808, 810, 812, 817, 752, 754, 756, 758, 760, 762, 764, 766, 768, 770, 772, 774, 776, 778, 780, 782, 784, 786, 788), (816, 817, 812, 813), (753, 752, 817, 816), (821, 820, 818, 819), (791, 789, 787, 785, 783, 781, 779, 777, 775, 773, 771, 769, 767, 765, 763, 761, 759, 757, 755, 753, 816, 813, 811, 809, 807, 805, 803, 801, 799, 797, 795, 793), (921, 920, 918, 919), (967, 966, 964, 965), (923, 922, 920, 921), (965, 964, 962, 963), (925, 924, 922, 923), (963, 962, 960, 961), (927, 926, 924, 925), (961, 960, 958, 959), (929, 928, 926, 927), (959, 958, 956, 957), (931, 930, 928, 929), (957, 956, 954, 955), (933, 932, 930, 931), (955, 954, 952, 953), (935, 934, 932, 933), (953, 952, 950, 951), (937, 936, 934, 935), (951, 950, 948, 949), (939, 938, 936, 937), (982, 984, 986, 988, 990, 992, 994, 996, 998, 1000, 1002, 1004, 1007, 942, 946, 948, 950, 952, 954, 956, 958, 960, 962, 964, 966, 968, 970, 972, 974, 976, 978, 980), (941, 940, 938, 939), (947, 946, 942, 943), (969, 968, 966, 967), (919, 918, 916, 917), (971, 970, 968, 969), (917, 916, 914, 915), (973, 972, 970, 971), (915, 914, 912, 913), (975, 974, 972, 973), (913, 912, 910, 911), (977, 976, 974, 975), (911, 910, 908, 909), (979, 978, 976, 977), (909, 908, 906, 907), (981, 980, 978, 979), (907, 906, 904, 905), (983, 982, 980, 981), (905, 904, 902, 903), (1005, 1004, 1002, 1003), (903, 902, 900, 901), (1003, 1002, 1000, 1001), (901, 900, 898, 899), (1001, 1000, 998, 999), (899, 898, 896, 897), (999, 998, 996, 997), (897, 896, 894, 895), (997, 996, 994, 995), (895, 894, 892, 893), (995, 994, 992, 993), (893, 892, 890, 891), (993, 992, 990, 991), (891, 890, 888, 889), (991, 990, 988, 989), (889, 888, 886, 887), (983, 981, 979, 977, 975, 973, 971, 969, 967, 965, 963, 961, 959, 957, 955, 953, 951, 949, 947, 943, 1006, 1005, 1003, 1001, 999, 997, 995, 993, 991, 989, 987, 985), (989, 988, 986, 987), (887, 886, 884, 885), (943, 942, 1007, 1006), (987, 986, 984, 985), (885, 884, 882, 883), (1006, 1007, 1004, 1005), (985, 984, 982, 983), (883, 882, 880, 881), (918, 920, 922, 924, 926, 928, 930, 932, 934, 936, 938, 940, 945, 880, 882, 884, 886, 888, 890, 892, 894, 896, 898, 900, 902, 904, 906, 908, 910, 912, 914, 916), (944, 945, 940, 941), (881, 880, 945, 944), (949, 948, 946, 947), (919, 917, 915, 913, 911, 909, 907, 905, 903, 901, 899, 897, 895, 893, 891, 889, 887, 885, 883, 881, 944, 941, 939, 937, 935, 933, 931, 929, 927, 925, 923, 921), (1049, 1048, 1046, 1047), (1095, 1094, 1092, 1093), (1051, 1050, 1048, 1049), (1093, 1092, 1090, 1091), (1053, 1052, 1050, 1051), (1091, 1090, 1088, 1089), (1055, 1054, 1052, 1053), (1089, 1088, 1086, 1087), (1057, 1056, 1054, 1055), (1087, 1086, 1084, 1085), (1059, 1058, 1056, 1057), (1085, 1084, 1082, 1083), (1061, 1060, 1058, 1059), (1083, 1082, 1080, 1081), (1063, 1062, 1060, 1061), (1081, 1080, 1078, 1079), (1065, 1064, 1062, 1063), (1079, 1078, 1076, 1077), (1067, 1066, 1064, 1065), (1110, 1112, 1114, 1116, 1118, 1120, 1122, 1124, 1126, 1128, 1130, 1132, 1135, 1070, 1074, 1076, 1078, 1080, 1082, 1084, 1086, 1088, 1090, 1092, 1094, 1096, 1098, 1100, 1102, 1104, 1106, 1108), (1069, 1068, 1066, 1067), (1075, 1074, 1070, 1071), (1097, 1096, 1094, 1095), (1047, 1046, 1044, 1045), (1099, 1098, 1096, 1097), (1045, 1044, 1042, 1043), (1101, 1100, 1098, 1099), (1043, 1042, 1040, 1041), (1103, 1102, 1100, 1101), (1041, 1040, 1038, 1039), (1105, 1104, 1102, 1103), (1039, 1038, 1036, 1037), (1107, 1106, 1104, 1105), (1037, 1036, 1034, 1035), (1109, 1108, 1106, 1107), (1035, 1034, 1032, 1033), (1111, 1110, 1108, 1109), (1033, 1032, 1030, 1031), (1133, 1132, 1130, 1131), (1031, 1030, 1028, 1029), (1131, 1130, 1128, 1129), (1029, 1028, 1026, 1027), (1129, 1128, 1126, 1127), (1027, 1026, 1024, 1025), (1127, 1126, 1124, 1125), (1025, 1024, 1022, 1023), (1125, 1124, 1122, 1123), (1023, 1022, 1020, 1021), (1123, 1122, 1120, 1121), (1021, 1020, 1018, 1019), (1121, 1120, 1118, 1119), (1019, 1018, 1016, 1017), (1119, 1118, 1116, 1117), (1017, 1016, 1014, 1015), (1111, 1109, 1107, 1105, 1103, 1101, 1099, 1097, 1095, 1093, 1091, 1089, 1087, 1085, 1083, 1081, 1079, 1077, 1075, 1071, 1134, 1133, 1131, 1129, 1127, 1125, 1123, 1121, 1119, 1117, 1115, 1113), (1117, 1116, 1114, 1115), (1015, 1014, 1012, 1013), (1071, 1070, 1135, 1134), (1115, 1114, 1112, 1113), (1013, 1012, 1010, 1011), (1134, 1135, 1132, 1133), (1113, 1112, 1110, 1111), (1011, 1010, 1008, 1009), (1046, 1048, 1050, 1052, 1054, 1056, 1058, 1060, 1062, 1064, 1066, 1068, 1073, 1008, 1010, 1012, 1014, 1016, 1018, 1020, 1022, 1024, 1026, 1028, 1030, 1032, 1034, 1036, 1038, 1040, 1042, 1044), (1072, 1073, 1068, 1069), (1009, 1008, 1073, 1072), (1077, 1076, 1074, 1075), (1047, 1045, 1043, 1041, 1039, 1037, 1035, 1033, 1031, 1029, 1027, 1025, 1023, 1021, 1019, 1017, 1015, 1013, 1011, 1009, 1072, 1069, 1067, 1065, 1063, 1061, 1059, 1057, 1055, 1053, 1051, 1049), (1177, 1176, 1174, 1175), (1223, 1222, 1220, 1221), (1179, 1178, 1176, 1177), (1221, 1220, 1218, 1219), (1181, 1180, 1178, 1179), (1219, 1218, 1216, 1217), (1183, 1182, 1180, 1181), (1217, 1216, 1214, 1215), (1185, 1184, 1182, 1183), (1215, 1214, 1212, 1213), (1187, 1186, 1184, 1185), (1213, 1212, 1210, 1211), (1189, 1188, 1186, 1187), (1211, 1210, 1208, 1209), (1191, 1190, 1188, 1189), (1209, 1208, 1206, 1207), (1193, 1192, 1190, 1191), (1207, 1206, 1204, 1205), (1195, 1194, 1192, 1193), (1238, 1240, 1242, 1244, 1246, 1248, 1250, 1252, 1254, 1256, 1258, 1260, 1263, 1198, 1202, 1204, 1206, 1208, 1210, 1212, 1214, 1216, 1218, 1220, 1222, 1224, 1226, 1228, 1230, 1232, 1234, 1236), (1197, 1196, 1194, 1195), (1203, 1202, 1198, 1199), (1225, 1224, 1222, 1223), (1175, 1174, 1172, 1173), (1227, 1226, 1224, 1225), (1173, 1172, 1170, 1171), (1229, 1228, 1226, 1227), (1171, 1170, 1168, 1169), (1231, 1230, 1228, 1229), (1169, 1168, 1166, 1167), (1233, 1232, 1230, 1231), (1167, 1166, 1164, 1165), (1235, 1234, 1232, 1233), (1165, 1164, 1162, 1163), (1237, 1236, 1234, 1235), (1163, 1162, 1160, 1161), (1239, 1238, 1236, 1237), (1161, 1160, 1158, 1159), (1261, 1260, 1258, 1259), (1159, 1158, 1156, 1157), (1259, 1258, 1256, 1257), (1157, 1156, 1154, 1155), (1257, 1256, 1254, 1255), (1155, 1154, 1152, 1153), (1255, 1254, 1252, 1253), (1153, 1152, 1150, 1151), (1253, 1252, 1250, 1251), (1151, 1150, 1148, 1149), (1251, 1250, 1248, 1249), (1149, 1148, 1146, 1147), (1249, 1248, 1246, 1247), (1147, 1146, 1144, 1145), (1247, 1246, 1244, 1245), (1145, 1144, 1142, 1143), (1239, 1237, 1235, 1233, 1231, 1229, 1227, 1225, 1223, 1221, 1219, 1217, 1215, 1213, 1211, 1209, 1207, 1205, 1203, 1199, 1262, 1261, 1259, 1257, 1255, 1253, 1251, 1249, 1247, 1245, 1243, 1241), (1245, 1244, 1242, 1243), (1143, 1142, 1140, 1141), (1199, 1198, 1263, 1262), (1243, 1242, 1240, 1241), (1141, 1140, 1138, 1139), (1262, 1263, 1260, 1261), (1241, 1240, 1238, 1239), (1139, 1138, 1136, 1137), (1174, 1176, 1178, 1180, 1182, 1184, 1186, 1188, 1190, 1192, 1194, 1196, 1201, 1136, 1138, 1140, 1142, 1144, 1146, 1148, 1150, 1152, 1154, 1156, 1158, 1160, 1162, 1164, 1166, 1168, 1170, 1172), (1200, 1201, 1196, 1197), (1137, 1136, 1201, 1200), (1205, 1204, 1202, 1203), (1175, 1173, 1171, 1169, 1167, 1165, 1163, 1161, 1159, 1157, 1155, 1153, 1151, 1149, 1147, 1145, 1143, 1141, 1139, 1137, 1200, 1197, 1195, 1193, 1191, 1189, 1187, 1185, 1183, 1181, 1179, 1177), (1305, 1304, 1302, 1303), (1351, 1350, 1348, 1349), (1307, 1306, 1304, 1305), (1349, 1348, 1346, 1347), (1309, 1308, 1306, 1307), (1347, 1346, 1344, 1345), (1311, 1310, 1308, 1309), (1345, 1344, 1342, 1343), (1313, 1312, 1310, 1311), (1343, 1342, 1340, 1341), (1315, 1314, 1312, 1313), (1341, 1340, 1338, 1339), (1317, 1316, 1314, 1315), (1339, 1338, 1336, 1337), (1319, 1318, 1316, 1317), (1337, 1336, 1334, 1335), (1321, 1320, 1318, 1319), (1335, 1334, 1332, 1333), (1323, 1322, 1320, 1321), (1366, 1368, 1370, 1372, 1374, 1376, 1378, 1380, 1382, 1384, 1386, 1388, 1391, 1326, 1330, 1332, 1334, 1336, 1338, 1340, 1342, 1344, 1346, 1348, 1350, 1352, 1354, 1356, 1358, 1360, 1362, 1364), (1325, 1324, 1322, 1323), (1331, 1330, 1326, 1327), (1353, 1352, 1350, 1351), (1303, 1302, 1300, 1301), (1355, 1354, 1352, 1353), (1301, 1300, 1298, 1299), (1357, 1356, 1354, 1355), (1299, 1298, 1296, 1297), (1359, 1358, 1356, 1357), (1297, 1296, 1294, 1295), (1361, 1360, 1358, 1359), (1295, 1294, 1292, 1293), (1363, 1362, 1360, 1361), (1293, 1292, 1290, 1291), (1365, 1364, 1362, 1363), (1291, 1290, 1288, 1289), (1367, 1366, 1364, 1365), (1289, 1288, 1286, 1287), (1389, 1388, 1386, 1387), (1287, 1286, 1284, 1285), (1387, 1386, 1384, 1385), (1285, 1284, 1282, 1283), (1385, 1384, 1382, 1383), (1283, 1282, 1280, 1281), (1383, 1382, 1380, 1381), (1281, 1280, 1278, 1279), (1381, 1380, 1378, 1379), (1279, 1278, 1276, 1277), (1379, 1378, 1376, 1377), (1277, 1276, 1274, 1275), (1377, 1376, 1374, 1375), (1275, 1274, 1272, 1273), (1375, 1374, 1372, 1373), (1273, 1272, 1270, 1271), (1367, 1365, 1363, 1361, 1359, 1357, 1355, 1353, 1351, 1349, 1347, 1345, 1343, 1341, 1339, 1337, 1335, 1333, 1331, 1327, 1390, 1389, 1387, 1385, 1383, 1381, 1379, 1377, 1375, 1373, 1371, 1369), (1373, 1372, 1370, 1371), (1271, 1270, 1268, 1269), (1327, 1326, 1391, 1390), (1371, 1370, 1368, 1369), (1269, 1268, 1266, 1267), (1390, 1391, 1388, 1389), (1369, 1368, 1366, 1367), (1267, 1266, 1264, 1265), (1302, 1304, 1306, 1308, 1310, 1312, 1314, 1316, 1318, 1320, 1322, 1324, 1329, 1264, 1266, 1268, 1270, 1272, 1274, 1276, 1278, 1280, 1282, 1284, 1286, 1288, 1290, 1292, 1294, 1296, 1298, 1300), (1328, 1329, 1324, 1325), (1265, 1264, 1329, 1328), (1333, 1332, 1330, 1331), (1303, 1301, 1299, 1297, 1295, 1293, 1291, 1289, 1287, 1285, 1283, 1281, 1279, 1277, 1275, 1273, 1271, 1269, 1267, 1265, 1328, 1325, 1323, 1321, 1319, 1317, 1315, 1313, 1311, 1309, 1307, 1305), (1433, 1432, 1430, 1431), (1479, 1478, 1476, 1477), (1435, 1434, 1432, 1433), (1477, 1476, 1474, 1475), (1437, 1436, 1434, 1435), (1475, 1474, 1472, 1473), (1439, 1438, 1436, 1437), (1473, 1472, 1470, 1471), (1441, 1440, 1438, 1439), (1471, 1470, 1468, 1469), (1443, 1442, 1440, 1441), (1469, 1468, 1466, 1467), (1445, 1444, 1442, 1443), (1467, 1466, 1464, 1465), (1447, 1446, 1444, 1445), (1465, 1464, 1462, 1463), (1449, 1448, 1446, 1447), (1463, 1462, 1460, 1461), (1451, 1450, 1448, 1449), (1494, 1496, 1498, 1500, 1502, 1504, 1506, 1508, 1510, 1512, 1514, 1516, 1519, 1454, 1458, 1460, 1462, 1464, 1466, 1468, 1470, 1472, 1474, 1476, 1478, 1480, 1482, 1484, 1486, 1488, 1490, 1492), (1453, 1452, 1450, 1451), (1459, 1458, 1454, 1455), (1481, 1480, 1478, 1479), (1431, 1430, 1428, 1429), (1483, 1482, 1480, 1481), (1429, 1428, 1426, 1427), (1485, 1484, 1482, 1483), (1427, 1426, 1424, 1425), (1487, 1486, 1484, 1485), (1425, 1424, 1422, 1423), (1489, 1488, 1486, 1487), (1423, 1422, 1420, 1421), (1491, 1490, 1488, 1489), (1421, 1420, 1418, 1419), (1493, 1492, 1490, 1491), (1419, 1418, 1416, 1417), (1495, 1494, 1492, 1493), (1417, 1416, 1414, 1415), (1517, 1516, 1514, 1515), (1415, 1414, 1412, 1413), (1515, 1514, 1512, 1513), (1413, 1412, 1410, 1411), (1513, 1512, 1510, 1511), (1411, 1410, 1408, 1409), (1511, 1510, 1508, 1509), (1409, 1408, 1406, 1407), (1509, 1508, 1506, 1507), (1407, 1406, 1404, 1405), (1507, 1506, 1504, 1505), (1405, 1404, 1402, 1403), (1505, 1504, 1502, 1503), (1403, 1402, 1400, 1401), (1503, 1502, 1500, 1501), (1401, 1400, 1398, 1399), (1495, 1493, 1491, 1489, 1487, 1485, 1483, 1481, 1479, 1477, 1475, 1473, 1471, 1469, 1467, 1465, 1463, 1461, 1459, 1455, 1518, 1517, 1515, 1513, 1511, 1509, 1507, 1505, 1503, 1501, 1499, 1497), (1501, 1500, 1498, 1499), (1399, 1398, 1396, 1397), (1455, 1454, 1519, 1518), (1499, 1498, 1496, 1497), (1397, 1396, 1394, 1395), (1518, 1519, 1516, 1517), (1497, 1496, 1494, 1495), (1395, 1394, 1392, 1393), (1430, 1432, 1434, 1436, 1438, 1440, 1442, 1444, 1446, 1448, 1450, 1452, 1457, 1392, 1394, 1396, 1398, 1400, 1402, 1404, 1406, 1408, 1410, 1412, 1414, 1416, 1418, 1420, 1422, 1424, 1426, 1428), (1456, 1457, 1452, 1453), (1393, 1392, 1457, 1456), (1461, 1460, 1458, 1459), (1431, 1429, 1427, 1425, 1423, 1421, 1419, 1417, 1415, 1413, 1411, 1409, 1407, 1405, 1403, 1401, 1399, 1397, 1395, 1393, 1456, 1453, 1451, 1449, 1447, 1445, 1443, 1441, 1439, 1437, 1435, 1433), (1522, 1523, 1521, 1520)])
me_plane.polygons.foreach_set('material_index', [0, 3, 3, 3, 3, 3, 3, 2, 2, 2, 2, 2, 2, 2, 2, 2, 2, 2, 2, 2, 2, 2, 2, 2, 2, 2, 2, 2, 2, 2, 2, 2, 2, 2, 2, 2, 2, 2, 2, 2, 2, 2, 2, 2, 2, 2, 2, 2, 2, 2, 2, 2, 2, 2, 2, 2, 2, 2, 2, 2, 2, 2, 2, 2, 2, 2, 2, 2, 2, 2, 2, 2, 2, 2, 2, 2, 2, 2, 2, 2, 2, 2, 2, 2, 2, 2, 2, 2, 2, 2, 1, 1, 1, 1, 1, 1, 1, 1, 1, 1, 1, 1, 1, 1, 1, 1, 1, 1, 1, 1, 1, 1, 1, 1, 1, 1, 1, 1, 1, 1, 1, 1, 1, 1, 1, 1, 1, 1, 1, 1, 1, 1, 1, 1, 1, 1, 1, 1, 1, 1, 1, 1, 1, 1, 1, 1, 1, 1, 1, 1, 1, 1, 1, 1, 1, 1, 1, 1, 1, 1, 1, 1, 1, 1, 1, 1, 1, 1, 1, 1, 1, 1, 1, 1, 1, 1, 1, 1, 1, 1, 1, 1, 1, 1, 1, 1, 1, 1, 1, 1, 1, 1, 1, 1, 1, 1, 1, 1, 1, 1, 1, 1, 1, 1, 1, 1, 1, 1, 1, 1, 1, 1, 1, 1, 1, 1, 1, 1, 1, 1, 1, 1, 1, 1, 1, 1, 1, 1, 1, 1, 1, 1, 1, 1, 1, 1, 1, 1, 1, 1, 1, 1, 1, 1, 1, 1, 1, 1, 1, 1, 1, 1, 1, 1, 1, 1, 1, 1, 1, 1, 1, 1, 1, 1, 1, 1, 1, 1, 1, 1, 1, 1, 1, 1, 1, 1, 1, 1, 1, 1, 1, 1, 1, 1, 1, 1, 1, 1, 1, 1, 1, 1, 1, 1, 1, 1, 1, 1, 1, 1, 1, 1, 1, 1, 1, 1, 1, 1, 1, 1, 1, 1, 1, 1, 1, 1, 1, 1, 1, 1, 1, 1, 1, 1, 1, 1, 1, 1, 1, 1, 1, 1, 1, 1, 1, 1, 1, 1, 1, 1, 1, 1, 1, 1, 1, 1, 1, 1, 1, 1, 1, 1, 1, 1, 1, 1, 1, 1, 1, 1, 1, 1, 1, 1, 1, 1, 1, 1, 1, 1, 1, 1, 1, 1, 1, 1, 1, 1, 1, 1, 1, 1, 1, 1, 1, 1, 1, 1, 1, 1, 1, 1, 1, 1, 1, 1, 1, 1, 1, 1, 1, 1, 1, 1, 1, 1, 1, 1, 1, 1, 1, 1, 1, 1, 1, 1, 1, 1, 1, 1, 1, 1, 1, 1, 1, 1, 1, 1, 1, 1, 1, 1, 1, 1, 1, 1, 1, 1, 1, 1, 1, 1, 1, 1, 1, 1, 1, 1, 1, 1, 1, 1, 1, 1, 1, 1, 1, 1, 1, 1, 1, 1, 1, 1, 1, 1, 1, 1, 1, 1, 1, 1, 1, 1, 1, 1, 1, 1, 1, 1, 1, 1, 1, 1, 1, 1, 1, 1, 1, 1, 1, 1, 1, 1, 1, 1, 1, 1, 1, 1, 1, 1, 1, 1, 1, 1, 1, 1, 1, 1, 1, 1, 1, 1, 1, 1, 1, 1, 1, 1, 1, 1, 1, 1, 1, 1, 1, 1, 1, 1, 1, 1, 1, 1, 1, 1, 1, 1, 1, 1, 1, 1, 1, 1, 1, 1, 1, 1, 1, 1, 1, 1, 1, 1, 1, 1, 1, 1, 1, 1, 1, 1, 1, 1, 1, 1, 1, 1, 1, 1, 1, 1, 1, 1, 1, 1, 1, 1, 1, 1, 1, 1, 1, 1, 1, 1, 1, 1, 1, 1, 1, 1, 1, 1, 1, 1, 1, 1, 1, 1, 1, 1, 1, 1, 1, 1, 1, 1, 1, 1, 1, 1, 1, 1, 1, 1, 1, 1, 1, 1, 1, 1, 1, 1, 1, 1, 1, 1, 1, 1, 1, 1, 1, 1, 1, 1, 1, 1, 1, 1, 1, 1, 1, 1, 1, 1, 1, 1, 1, 1, 1, 1, 1, 1, 1, 1, 1, 1, 1, 1, 1, 1, 1, 1, 1, 1, 1, 1, 1, 1, 1, 1, 1, 1, 1, 1, 1, 1, 1, 1, 1, 1, 1, 1, 1, 1, 1, 1, 1, 1, 1, 1, 1, 1, 1, 1, 1, 1, 1, 1, 1, 1, 1, 1, 1, 1, 1, 1, 1, 1, 1, 1, 1, 1, 1, 1, 1, 1, 1, 1, 1, 1, 1, 1, 1, 1, 1, 1, 1, 1, 1, 1, 1, 1, 1, 1, 1, 1, 1, 1, 1, 1, 1, 1, 1, 1, 1, 1, 1, 1, 1, 1, 1, 1, 1, 1, 1, 1, 1, 1, 1, 1, 1, 1, 1, 1, 1, 1, 1, 1, 1, 1, 1, 1, 1, 1, 1, 1, 1, 1, 1, 1, 1, 1, 1, 1, 1, 1, 1, 1, 1, 1, 1, 1, 1, 1, 1, 1, 1, 1, 1, 1, 1, 1, 1, 1, 1, 1, 1, 1, 1, 1, 1, 1, 1, 1, 1, 1, 1, 1, 1, 1, 1, 1, 1, 1, 1, 1, 1, 1, 1, 1, 1, 1, 1, 1, 1, 1, 4])
me_plane.materials.append(mat_sol)
me_plane.materials.append(mat_bois1)
me_plane.materials.append(mat_bois_2)
me_plane.materials.append(mat_sol2)
me_plane.materials.append(mat_arene)
me_plane.use_remesh_preserve_volume = False
me_plane.use_remesh_preserve_attributes = False
me_plane.use_mirror_vertex_groups = False
me_plane.update()
me_cube_002 = bpy.data.meshes.new('Cube.002')
me_cube_002.from_pydata([(-0.3797, -0.2942, -0.9742), (-0.3797, 1.706, -0.9742), (1.62, 1.706, -0.9742), (1.62, -0.2942, -0.9742), (-0.3797, -0.2942, 1.026), (-0.3797, 1.706, 1.026), (1.62, 1.706, 1.026), (1.62, -0.2942, 1.026), (-4.543, -0.2942, -0.9742), (-4.543, 1.706, -0.9742), (-4.543, -0.2942, 1.026), (-4.543, 1.706, 1.026), (5.26, 1.626, -1.0), (5.26, -0.3738, -1.0), (5.26, 1.626, 1.0), (5.26, -0.3738, 1.0), (-5.235, -2.127, -0.9304), (-5.235, -1.717, -0.9304), (5.469, -1.717, -0.9304), (5.469, -2.127, -0.9304), (-5.235, -2.127, -0.5205), (-5.235, -1.717, -0.5205), (5.469, -1.717, -0.5205), (5.469, -2.127, -0.5205), (-5.235, 1.723, -0.9304), (5.469, 1.723, -0.9304), (-5.235, 1.723, -0.5205), (5.469, 1.723, -0.5205), (-5.235, -1.715, -0.4996), (-5.235, -1.305, -0.4996), (5.469, -1.905, -0.4996), (5.469, -1.715, -0.4996), (-5.235, -1.715, -0.08967), (-5.235, -1.305, -0.08967), (5.469, -1.305, -0.08967), (5.469, -1.715, -0.08967), (-5.235, 2.136, -0.4996), (5.469, 1.536, -0.4996), (-5.235, 2.136, -0.08967), (5.469, 2.136, -0.08967), (-5.235, -1.32, -0.08677), (-5.235, -0.9097, -0.08677), (5.469, -1.51, -0.08677), (5.469, -1.32, -0.08677), (-5.235, -1.32, 0.3232), (-5.235, -0.9097, 0.3232), (5.469, -0.9097, 0.3232), (5.469, -1.32, 0.3232), (-5.235, 2.531, -0.08677), (5.469, 1.931, -0.08677), (-5.235, 2.531, 0.3232), (5.469, 2.531, 0.3232), (-5.235, -0.9248, 0.344), (-5.235, -0.5148, 0.344), (5.469, -1.115, 0.344), (5.469, -0.9248, 0.344), (-5.235, -0.9248, 0.754), (-5.235, -0.5148, 0.754), (5.469, -0.5148, 0.754), (5.469, -0.9248, 0.754), (-5.235, 2.926, 0.344), (5.469, 2.325, 0.344), (-5.235, 2.926, 0.754), (5.469, 2.926, 0.754), (-5.235, -0.5119, 0.7569), (-5.235, -0.102, 0.7569), (5.469, -0.7024, 0.7569), (5.469, -0.5119, 0.7569), (-5.235, -0.5119, 1.167), (-5.235, -0.102, 1.167), (5.469, -0.102, 1.167), (5.469, -0.5119, 1.167), (-5.235, 3.339, 0.7569), (5.469, 2.738, 0.7569), (-5.235, 3.339, 1.167), (5.469, 3.339, 1.167), (-5.235, -0.09908, 1.17), (-5.235, 0.3109, 1.17), (5.469, -0.2896, 1.17), (5.469, -0.09908, 1.17), (-5.235, -0.09908, 1.58), (-5.235, 0.3109, 1.58), (5.469, 0.3109, 1.58), (5.469, -0.09908, 1.58), (-5.235, 3.752, 1.17), (5.469, 3.151, 1.17), (-5.235, 3.752, 1.58), (5.469, 3.752, 1.58), (-5.235, -0.2687, 1.583), (-5.235, 0.1412, 1.583), (-5.235, 3.582, 1.583)], [(89, 88), (90, 89)], [(0, 4, 10, 8), (5, 6, 2, 1), (6, 7, 15, 14), (7, 4, 0, 3), (0, 1, 2, 3), (7, 6, 5, 4), (10, 11, 9, 8), (4, 5, 11, 10), (5, 1, 9, 11), (1, 0, 8, 9), (14, 15, 13, 12), (7, 3, 13, 15), (14, 12, 2, 6), (3, 2, 12, 13), (20, 21, 17, 16), (26, 24, 17, 21), (22, 23, 19, 18), (23, 20, 16, 19), (16, 17, 18, 19), (23, 22, 21, 20), (26, 27, 25, 24), (22, 18, 25, 27), (18, 17, 24, 25), (21, 22, 27, 26), (32, 33, 29, 28), (38, 36, 29, 33), (34, 35, 31, 30), (35, 32, 28, 31), (35, 34, 33, 32), (34, 30, 37, 39), (33, 34, 39, 38), (44, 45, 41, 40), (50, 48, 41, 45), (46, 47, 43, 42), (47, 44, 40, 43), (47, 46, 45, 44), (46, 42, 49, 51), (45, 46, 51, 50), (56, 57, 53, 52), (62, 60, 53, 57), (58, 59, 55, 54), (59, 56, 52, 55), (59, 58, 57, 56), (58, 54, 61, 63), (57, 58, 63, 62), (68, 69, 65, 64), (74, 72, 65, 69), (70, 71, 67, 66), (71, 68, 64, 67), (71, 70, 69, 68), (70, 66, 73, 75), (69, 70, 75, 74), (80, 81, 77, 76), (86, 84, 77, 81), (82, 83, 79, 78), (83, 80, 76, 79), (83, 82, 81, 80), (82, 78, 85, 87), (81, 82, 87, 86)])
me_cube_002.use_remesh_preserve_volume = False
me_cube_002.use_remesh_preserve_attributes = False
me_cube_002.use_mirror_vertex_groups = False
me_cube_002.update()
me_cube_001 = bpy.data.meshes.new('Cube.001')
me_cube_001.from_pydata([(-3.574, -0.8055, -2.675), (-3.574, 1.194, -2.675), (-1.574, 1.194, -2.675), (-1.574, -0.8055, -2.675), (-3.574, -0.8055, -0.6753), (-3.574, 1.194, -0.6753), (-1.574, 1.194, -0.6753), (-1.574, -0.8055, -0.6753), (-0.948, 1.194, -2.675), (-0.948, -0.8055, -2.675), (-0.948, 1.194, -0.6753), (-0.948, -0.8055, -0.6753), (-3.574, -0.8055, 2.178), (-3.574, 1.194, 2.178), (-1.574, 1.194, 2.178), (-1.574, -0.8055, 2.178), (-0.948, 1.194, 2.178), (-0.948, -0.8055, 2.178), (-3.574, -0.8055, 4.818), (-3.574, 1.194, 4.818), (-1.574, 1.194, 4.818), (-1.574, -0.8055, 4.818), (-0.948, 1.194, 4.818), (-0.948, -0.8055, 4.818), (11.23, 1.194, 2.178), (11.23, -0.8055, 2.178), (11.23, 1.194, 4.818), (11.23, -0.8055, 4.818), (-0.948, -0.8055, 4.818), (-3.574, 1.194, 4.818), (-1.574, 1.194, 4.818), (12.65, -0.7015, 2.178), (-2.166, 1.199, 4.818), (-2.153, -0.8013, 4.818), (-2.166, 1.199, 2.178), (-2.153, -0.8013, 2.178), (10.01, 1.281, 4.818), (10.03, -0.7192, 4.818), (10.64, 1.285, 4.818), (10.65, -0.715, 4.818), (12.65, -0.7015, 4.818), (12.64, 1.298, 4.818), (10.01, 1.281, 2.178), (10.03, -0.7192, 2.178), (10.64, 1.285, 2.178), (10.65, -0.715, 2.178), (12.65, -0.7015, 2.178), (12.64, 1.298, 2.178), (10.01, 1.281, -0.6753), (10.03, -0.7192, -0.6753), (10.01, 1.281, -2.675), (10.03, -0.7192, -2.675), (10.64, 1.285, -0.6753), (10.65, -0.715, -0.6753), (12.65, -0.7015, -0.6753), (12.64, 1.298, -0.6753), (10.64, 1.285, -2.675), (10.65, -0.715, -2.675), (12.65, -0.7015, -2.675), (12.64, 1.298, -2.675), (-0.948, 1.194, 4.818), (-3.574, -0.8055, 4.818), (-1.574, -0.8055, 4.818), (11.23, -0.8055, 4.818), (11.23, 1.194, 4.818), (11.23, -0.8055, 4.818), (12.65, -0.7015, 4.818), (-3.574, 1.194, -2.675), (-3.574, -0.8055, -2.675), (12.65, -0.7015, 2.178), (10.65, -0.715, 4.818), (13.38, -1.011, 4.62), (-3.762, -0.8043, 4.193), (-3.762, -0.8043, 4.193), (-3.687, -0.7834, 3.956), (12.65, -0.7015, -2.675), (12.64, 1.298, -2.675), (-3.762, -1.103, 4.167), (-3.833, -1.011, 4.62), (13.18, -0.7834, 3.956), (13.38, -0.7834, 4.4), (11.23, 1.194, 4.818), (-1.574, -0.8055, 4.818), (-3.574, -0.8055, 4.818), (-0.948, 1.194, 4.818), (-2.153, -0.8013, 4.818), (-2.166, 1.199, 4.818), (10.64, 1.285, 4.818), (12.64, 1.298, 4.818), (-3.574, -0.8055, 2.178), (-1.574, -0.8055, 4.818), (12.65, -0.7015, 4.818), (12.64, 1.298, 4.818), (-0.948, -0.8055, -2.675), (-0.948, 1.194, -2.675), (13.43, -0.7834, 3.253), (-3.492, -0.7834, 3.956), (-3.574, 1.194, 4.818), (11.23, -0.8055, 4.818), (-0.948, -0.8055, 4.818), (-1.574, 1.194, 4.818), (10.03, -0.7192, 4.818), (10.01, 1.281, 4.818), (12.65, -0.7015, 4.818), (10.65, -0.715, 4.818), (12.65, -0.7015, -2.675), (12.64, 1.298, -2.675), (10.65, -0.715, 4.818), (-3.574, -0.8055, 4.818), (-0.948, 1.194, -2.675), (-3.574, -0.8055, -2.675), (-3.574, 1.194, 4.818), (-3.574, -0.8055, 4.818), (-3.492, -0.8043, 4.193), (-3.833, -0.7834, 4.4), (-3.574, 1.194, -2.675), (-0.948, -0.8055, -2.675), (-3.762, -0.7834, 3.956), (13.45, -0.7834, 3.956), (13.18, -0.8043, 4.193), (-3.762, -0.7834, 3.956), (12.64, 1.298, 4.818), (12.65, -0.7015, 4.818), (12.64, 1.298, 2.178), (12.65, -0.7015, 2.178), (-3.574, -0.8055, 4.818), (-3.574, -0.8055, 2.178), (-3.574, -0.8055, 4.818), (-3.574, 1.194, 4.818), (13.38, -0.8043, 4.638), (13.45, -0.7834, 3.956), (10.65, -0.715, 2.178), (-0.948, -0.8055, 4.818), (12.65, -0.7015, -0.6753), (12.65, -0.7015, -2.675), (12.64, 1.298, -0.6753), (12.64, 1.298, -2.675), (-3.762, -1.082, 3.929), (13.45, -1.082, 3.929), (-3.574, 1.194, -2.675), (-1.574, -0.8055, -2.675), (-1.574, 1.194, -2.675), (-3.574, -0.8055, -2.675), (-3.574, -0.8055, -2.675), (-3.574, -0.8055, -0.6753), (-3.574, 1.194, -2.675), (-3.574, 1.194, -0.6753), (11.23, -0.8055, 2.178), (-0.948, -0.8055, 2.178), (-1.574, -0.8055, 2.178), (13.45, -0.8043, 4.193), (-1.574, -0.8055, 4.818), (12.65, -0.7015, 4.818), (11.23, -0.8055, 4.818), (-0.948, -0.8055, 4.818), (-3.833, -0.8043, 4.638), (13.43, -0.8043, 3.491), (13.43, -0.7834, 3.253), (-3.833, 1.077, 4.804), (13.38, -0.8043, 4.638), (13.38, 1.077, 4.804), (13.38, 1.098, 4.566), (13.45, -0.8043, 4.193), (-3.574, 1.194, -2.675), (-3.574, -0.8055, -2.675), (-1.574, 1.194, -2.675), (-1.574, -0.8055, -2.675), (-3.574, -0.8055, 4.818), (-3.574, 1.194, 4.818), (-3.574, -0.8055, 2.178), (-3.574, 1.194, 2.178), (-3.786, -0.7834, 3.253), (13.43, -0.8043, 3.491), (-3.786, -0.8043, 3.491), (-3.687, -0.8043, 4.193), (-3.833, -0.9901, 4.382), (-3.786, -0.7834, 3.253), (-3.786, -0.8043, 3.491), (13.38, -0.7834, 4.4), (10.01, 1.281, -2.675), (10.65, -0.715, -2.675), (10.03, -0.7192, -2.675), (10.64, 1.285, -2.675), (12.64, 1.298, -2.675), (12.65, -0.7015, -2.675), (12.64, 1.298, -2.675), (12.65, -0.7015, -2.675), (10.01, 1.281, -2.675), (10.03, -0.7192, -2.675), (10.64, 1.285, -2.675), (10.65, -0.715, -2.675), (-3.833, 1.098, 4.566), (-3.833, -0.8043, 4.638), (-3.833, -0.7834, 4.4), (13.38, -0.9901, 4.382), (10.65, -0.715, 2.178), (11.23, -0.8055, 2.178), (-0.948, -0.8055, 2.178), (-1.574, -0.8055, 2.178), (13.45, -1.103, 4.167), (-3.762, 1.072, 4.358), (-3.762, 1.092, 4.121), (13.45, 1.092, 4.121), (13.45, 1.072, 4.358), (13.43, -0.9661, 3.476), (13.43, -0.9451, 3.239), (-3.786, -0.9451, 3.239), (-3.786, -0.9661, 3.476), (13.43, 1.367, 3.682), (13.43, 1.388, 3.445), (-3.786, 1.388, 3.445), (-3.786, 1.367, 3.682), (13.38, -1.011, 4.62), (-3.762, -0.8043, 4.193), (-3.762, -1.103, 4.167), (-3.833, -1.011, 4.62), (-3.762, -0.7834, 3.956), (13.45, -0.7834, 3.956), (-3.762, -1.082, 3.929), (13.45, -1.082, 3.929), (13.43, -0.7834, 3.253), (13.45, -0.8043, 4.193), (-3.833, -0.9901, 4.382), (-3.786, -0.7834, 3.253), (13.38, -0.9901, 4.382), (13.45, -1.103, 4.167), (13.43, -0.9451, 3.239), (-3.786, -0.9451, 3.239), (-3.762, -1.222, 4.157), (13.45, -1.222, 4.157), (-3.762, 0.9523, 4.349), (13.45, 0.9523, 4.349), (13.43, -1.085, 3.467), (-3.786, -1.085, 3.467), (13.43, 1.248, 3.672), (-3.786, 1.248, 3.672), (13.38, -1.151, 4.848), (-3.833, -1.151, 4.848), (-3.833, -1.13, 4.61), (13.38, -1.13, 4.61)], [], [(164, 163, 1, 0), (67, 165, 2, 145), (166, 3, 9, 93), (68, 164, 0, 143), (143, 145, 2, 3), (17, 15, 7, 11), (94, 93, 9, 8), (94, 8, 2, 165), (3, 2, 8, 9), (170, 14, 6, 146), (60, 22, 26, 64), (128, 100, 14, 170), (12, 13, 5, 4), (169, 12, 4, 144), (16, 17, 11, 10), (14, 16, 10, 6), (167, 168, 19, 18), (20, 21, 23, 22), (83, 97, 13, 12), (127, 83, 12, 169), (100, 84, 16, 14), (69, 195, 45, 124), (92, 88, 47, 123), (24, 25, 17, 16), (22, 23, 27, 26), (169, 15, 198, 126), (88, 103, 46, 47), (39, 38, 36, 37), (121, 122, 40, 41), (45, 43, 49, 53), (43, 42, 48, 49), (123, 47, 55, 135), (47, 46, 54, 55), (152, 69, 124, 91), (101, 37, 33, 85), (124, 45, 53, 133), (56, 57, 51, 50), (188, 51, 57, 190), (188, 187, 50, 51), (42, 44, 52, 48), (136, 134, 57, 56), (185, 183, 59, 136), (189, 56, 50, 187), (186, 190, 57, 134), (183, 184, 58, 59), (104, 101, 43, 45), (102, 87, 44, 42), (35, 34, 42, 43), (37, 36, 32, 33), (102, 42, 34, 86), (84, 60, 64, 81), (168, 20, 30, 111), (18, 19, 29, 61), (167, 18, 61, 112), (20, 22, 60, 30), (23, 21, 62, 28), (23, 28, 63, 27), (36, 38, 87, 102), (122, 39, 104, 91), (112, 61, 83, 127), (44, 123, 135, 52), (61, 29, 97, 83), (40, 122, 91, 103), (46, 124, 133, 54), (30, 60, 84, 100), (111, 30, 100, 128), (16, 84, 81, 24), (28, 62, 82, 99), (41, 40, 103, 88), (13, 170, 146, 5), (28, 99, 98, 63), (43, 101, 85, 35), (121, 41, 88, 92), (106, 105, 184, 183), (39, 37, 101, 104), (189, 185, 136, 56), (184, 186, 134, 58), (36, 102, 86, 32), (103, 91, 124, 46), (21, 167, 112, 62), (87, 92, 123, 44), (59, 58, 134, 136), (38, 121, 92, 87), (4, 5, 139, 142), (38, 39, 122, 121), (110, 142, 164, 68), (0, 1, 145, 143), (139, 115, 67, 163), (97, 128, 170, 13), (197, 198, 15, 17), (19, 168, 111, 29), (15, 169, 144, 7), (104, 45, 195, 70), (29, 111, 128, 97), (163, 67, 145, 1), (62, 112, 127, 82), (182, 189, 187, 179), (21, 20, 168, 167), (109, 94, 165, 141), (132, 90, 149, 148), (166, 68, 143, 3), (182, 76, 185, 189), (142, 139, 163, 164), (52, 182, 179, 48), (49, 48, 179, 181), (76, 106, 183, 185), (105, 75, 186, 184), (49, 181, 180, 53), (140, 166, 93, 116), (115, 141, 165, 67), (75, 180, 190, 186), (147, 148, 197, 196), (133, 53, 180, 75), (140, 110, 68, 166), (181, 179, 187, 188), (181, 188, 190, 180), (109, 116, 93, 94), (135, 55, 106, 76), (125, 151, 82, 127), (151, 154, 99, 82), (55, 54, 105, 106), (54, 133, 75, 105), (52, 135, 76, 182), (7, 140, 116, 11), (5, 146, 115, 139), (146, 6, 141, 115), (10, 109, 141, 6), (90, 108, 89, 149), (10, 11, 116, 109), (31, 131, 195, 69), (196, 197, 17, 25), (144, 4, 142, 110), (7, 144, 110, 140), (91, 104, 70, 152), (154, 153, 98, 99), (126, 198, 149, 89), (66, 107, 131, 31), (153, 196, 25, 98), (127, 169, 126, 125), (152, 70, 107, 66), (132, 148, 147, 65), (125, 126, 89, 108), (70, 195, 131, 107), (132, 65, 153, 154), (108, 90, 151, 125), (148, 149, 198, 197), (90, 132, 154, 151), (65, 147, 196, 153), (66, 31, 69, 152), (119, 150, 130, 79), (113, 174, 74, 96), (73, 113, 96, 120), (72, 73, 120, 117), (177, 173, 171, 176), (192, 155, 114, 193), (172, 156, 157, 95), (158, 160, 159, 192), (117, 118, 217, 216), (129, 159, 178, 80), (191, 161, 194, 175), (150, 162, 118, 130), (199, 138, 118, 162), (193, 178, 161, 191), (160, 161, 178, 159), (192, 193, 191, 158), (212, 224, 194, 71), (158, 191, 175, 78), (71, 194, 161, 160), (78, 71, 160, 158), (77, 137, 201, 200), (219, 217, 118, 138), (206, 176, 223, 227), (72, 117, 137, 77), (203, 200, 201, 202), (203, 202, 138, 199), (206, 205, 232, 233), (200, 203, 199, 77), (211, 208, 204, 207), (207, 204, 156, 177), (204, 205, 157, 156), (177, 176, 206, 207), (208, 211, 210, 209), (207, 206, 210, 211), (208, 209, 205, 204), (236, 239, 224, 212), (223, 220, 226, 227), (230, 231, 202, 201), (216, 217, 219, 218), (214, 225, 221, 213), (227, 226, 205, 206), (176, 157, 220, 223), (221, 225, 199, 162), (215, 212, 71, 78), (213, 221, 162, 72), (137, 117, 216, 218), (175, 194, 224, 222), (72, 77, 214, 213), (218, 219, 138, 137), (78, 175, 222, 215), (157, 205, 226, 220), (77, 199, 225, 214), (228, 229, 231, 230), (233, 232, 234, 235), (236, 237, 238, 239), (237, 236, 212, 215), (233, 235, 210, 206), (228, 230, 201, 137), (222, 224, 239, 238), (234, 232, 205, 209), (235, 234, 209, 210), (215, 222, 238, 237), (137, 138, 229, 228), (231, 229, 138, 202)])
me_cube_001.materials.append(mat_pierre_jaune)
me_cube_001.use_remesh_preserve_volume = False
me_cube_001.use_remesh_preserve_attributes = False
me_cube_001.use_mirror_vertex_groups = False
me_cube_001.update()
me_plane_004 = bpy.data.meshes.new('Plane.004')
me_plane_004.from_pydata([(1.065, 1.203, 0.1119), (1.025, -0.7967, 0.1071), (-0.9343, 1.243, 0.1072), (-0.9744, -0.7566, 0.1023)], [], [(2, 3, 1, 0)])
me_plane_004.polygons.foreach_set('material_index', [1])
me_plane_004.materials.append(mat_ninja)
me_plane_004.materials.append(mat_pirate_001)
me_plane_004.use_remesh_preserve_volume = False
me_plane_004.use_remesh_preserve_attributes = False
me_plane_004.use_mirror_vertex_groups = False
me_plane_004.update()
me_plane_002 = bpy.data.meshes.new('Plane.002')
me_plane_002.from_pydata([(1.0, -1.0, 0.0), (-1.0, -1.0, 0.0), (1.0, 1.0, 0.0), (-1.0, 1.0, 0.0)], [], [(2, 3, 1, 0)])
me_plane_002.materials.append(mat_ninja)
me_plane_002.use_remesh_preserve_volume = False
me_plane_002.use_remesh_preserve_attributes = False
me_plane_002.use_mirror_vertex_groups = False
me_plane_002.update()

# ---- objects
ob_plane = bpy.data.objects.new('Plane', me_plane)
ob_camera_001 = bpy.data.objects.new('Camera.001', cam_camera_001)
ob_cube_001 = bpy.data.objects.new('Cube.001', me_cube_002)
ob_cube = bpy.data.objects.new('Cube', me_cube_001)
ob_sun = bpy.data.objects.new('Sun', light_sun)
ob_plane_002 = bpy.data.objects.new('Plane.002', me_plane_004)
ob_plane_001 = bpy.data.objects.new('Plane.001', me_plane_002)

# ---- transforms, parenting, visibility, modifiers, constraints
ob_plane.location = (-0.01216, -0.01875, -0.006915)
ob_plane.scale = (-7.919, -7.919, -7.919)
ob_plane.lineart.crease_threshold = 0.0
ob_camera_001.location = (-5.196, -7.542, 6.563)
ob_camera_001.rotation_euler = (4.098, -3.059, -3.648)
ob_camera_001.lineart.crease_threshold = 0.0
ob_cube_001.location = (-0.01733, 7.524, 0.9262)
ob_cube_001.lineart.crease_threshold = 0.0
ob_cube.location = (-4.418, 6.823, 2.676)
ob_cube.lineart.crease_threshold = 0.0
_m = ob_cube.modifiers.new('Subsurf', 'SUBSURF')
_m.uv_smooth = 'PRESERVE_CORNERS'
_m.quality = 2
_m.levels = 3
_m.show_only_control_edges = False
ob_sun.location = (-11.89, -11.46, 29.54)
ob_sun.lineart.crease_threshold = 0.0
ob_plane_002.location = (6.959, 5.998, 1.542)
ob_plane_002.rotation_euler = (4.71, 3.146, 7.906e-07)
ob_plane_002.lineart.crease_threshold = 0.0
ob_plane_001.location = (-6.772, 5.998, 1.569)
ob_plane_001.rotation_euler = (4.71, 3.146, 7.906e-07)
ob_plane_001.lineart.crease_threshold = 0.0

# ---- collection membership
col_collection_1_001.objects.link(ob_plane)
col_collection_3.objects.link(ob_camera_001)
col_collection_3.objects.link(ob_cube_001)
col_collection_3.objects.link(ob_cube)
col_collection_9.objects.link(ob_sun)
col_collection_10.objects.link(ob_plane_002)
col_collection_10.objects.link(ob_plane_001)

# ---- scene / render settings (as saved in the file)
scene.camera = ob_camera_001
scene.frame_start = 0; scene.frame_end = 50; scene.frame_set(396)
scene.render.engine = 'BLENDER_EEVEE_NEXT'
scene.render.image_settings.color_mode = 'RGB'
scene.render.image_settings.compression = 0
scene.render.image_settings.exr_codec = 'NONE'
scene.render.resolution_percentage = 50
scene.render.dither_intensity = 0.0
scene.render.bake_margin = 2
scene.render.bake_bias = 0.0
scene.cycles.use_denoising = False
scene.cycles.samples = 10
scene.cycles.sampling_pattern = 'TABULATED_SOBOL'
scene.cycles.light_sampling_threshold = 0.0
scene.cycles.use_adaptive_sampling = False
scene.cycles.use_light_tree = False
scene.cycles.blur_glossy = 0.0
scene.cycles.volume_bounces = 1
scene.cycles.pixel_filter_type = 'GAUSSIAN'
scene.cycles.sample_clamp_indirect = 0.0
scene.view_settings.view_transform = 'Standard'
bpy.context.view_layer.update()
